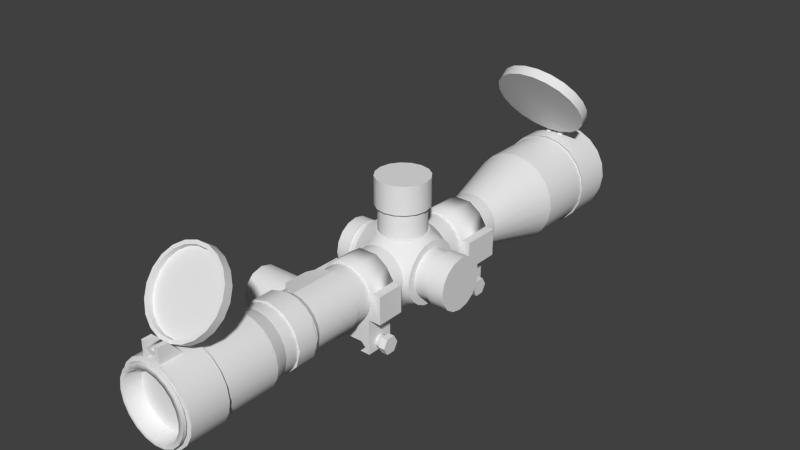 # Source: M8541.blend  (saved by Blender 2.71.0; exported with 4.5.12 LTS)
import bpy
from mathutils import Matrix  # noqa: F401  (used for matrix-valued properties, if any)

bpy.ops.wm.read_factory_settings(use_empty=True)
scene = bpy.context.scene
scene.name = 'Scene'

# ---- collections
col_collection_1 = bpy.data.collections.new('Collection 1'); scene.collection.children.link(col_collection_1)

# ---- world
world_world = bpy.data.worlds.new('World'); scene.world = world_world
world_world.color = (0.05088, 0.05088, 0.05088)
world_world.use_sun_shadow = False
world_world.sun_shadow_jitter_overblur = 0.0
world_world.cycles.sampling_method = 'MANUAL'
world_world.cycles.sample_map_resolution = 256

# ---- meshes
me_circle_001 = bpy.data.meshes.new('Circle.001')
me_circle_001.from_pydata([(0.2831, 0.009013, 0.0006186), (0.2831, 0.00478, -0.01518), (0.2831, -0.006784, -0.02674), (0.2831, -0.02258, -0.03097), (0.2831, -0.03838, -0.02674), (0.2831, -0.04994, -0.01518), (0.2831, -0.05417, 0.0006186), (0.2831, -0.04994, 0.01642), (0.2831, -0.03838, 0.02798), (0.2831, -0.02258, 0.03221), (0.2831, -0.006784, 0.02798), (0.2831, 0.00478, 0.01642), (0.3022, 0.009013, 0.0006186), (0.3022, 0.00478, -0.01518), (0.3022, -0.006784, -0.02674), (0.3022, -0.02258, -0.03097), (0.3022, -0.03838, -0.02674), (0.3022, -0.04994, -0.01518), (0.3022, -0.05417, 0.0006186), (0.3022, -0.04994, 0.01642), (0.3022, -0.03838, 0.02798), (0.3022, -0.02258, 0.03221), (0.3022, -0.006784, 0.02798), (0.3022, 0.00478, 0.01642), (0.3022, 0.006239, 0.0006186), (0.3022, 0.002378, -0.01379), (0.3022, -0.00817, -0.02434), (0.3022, -0.02258, -0.0282), (0.3022, -0.03699, -0.02434), (0.3022, -0.04754, -0.01379), (0.3022, -0.0514, 0.0006186), (0.3022, -0.04754, 0.01503), (0.3022, -0.03699, 0.02558), (0.3022, -0.02258, 0.02944), (0.3022, -0.00817, 0.02558), (0.3022, 0.002378, 0.01503), (0.2831, -2.688e-05, 0.01364), (0.2831, -0.009559, 0.02317), (0.2831, -0.02258, 0.02666), (0.2831, -0.0356, 0.02317), (0.2831, -0.04513, 0.01364), (0.2831, -0.04862, 0.0006186), (0.2831, -0.04513, -0.0124), (0.2831, -0.0356, -0.02193), (0.2831, -0.02258, -0.02542), (0.2831, -0.009559, -0.02193), (0.2831, -2.684e-05, -0.0124), (0.2831, 0.003462, 0.0006186), (0.1908, 0.02267, -0.004659), (0.1927, 0.02536, -0.0147), (0.1962, 0.03046, -0.02325), (0.2011, 0.03749, -0.02946), (0.2068, 0.04575, -0.03272), (0.2128, 0.05443, -0.03273), (0.2185, 0.06269, -0.02946), (0.2234, 0.06972, -0.02326), (0.2269, 0.07482, -0.01471), (0.2288, 0.07751, -0.004666), (0.2288, 0.07751, 0.005896), (0.2269, 0.07483, 0.01594), (0.2234, 0.06972, 0.02449), (0.2185, 0.0627, 0.0307), (0.2128, 0.05444, 0.03396), (0.2068, 0.04575, 0.03396), (0.2011, 0.03749, 0.0307), (0.1962, 0.03047, 0.02449), (0.1927, 0.02536, 0.01595), (0.1908, 0.02268, 0.005904), (0.1867, 0.02549, -0.004659), (0.1886, 0.02818, -0.0147), (0.1921, 0.03328, -0.02325), (0.197, 0.04031, -0.02946), (0.2027, 0.04857, -0.03272), (0.2087, 0.05725, -0.03273), (0.2144, 0.06551, -0.02946), (0.2193, 0.07254, -0.02326), (0.2228, 0.07764, -0.01471), (0.2247, 0.08033, -0.004666), (0.2247, 0.08033, 0.005896), (0.2228, 0.07765, 0.01594), (0.2193, 0.07254, 0.02449), (0.2144, 0.06552, 0.0307), (0.2087, 0.05726, 0.03396), (0.2027, 0.04857, 0.03396), (0.197, 0.04031, 0.0307), (0.1921, 0.03328, 0.02449), (0.1886, 0.02818, 0.01595), (0.1867, 0.02549, 0.005904), (0.1849, 0.02289, -0.005159), (0.187, 0.02583, -0.01616), (0.1908, 0.03142, -0.02551), (0.1962, 0.03911, -0.03231), (0.2024, 0.04815, -0.03589), (0.209, 0.05766, -0.03589), (0.2153, 0.06671, -0.03232), (0.2206, 0.0744, -0.02552), (0.2245, 0.07999, -0.01617), (0.2265, 0.08293, -0.005168), (0.2265, 0.08293, 0.006397), (0.2245, 0.07999, 0.0174), (0.2206, 0.0744, 0.02675), (0.2153, 0.06671, 0.03355), (0.209, 0.05767, 0.03713), (0.2024, 0.04816, 0.03713), (0.1962, 0.03912, 0.03355), (0.1908, 0.03142, 0.02676), (0.187, 0.02583, 0.0174), (0.1849, 0.02289, 0.006405), (0.2098, 0.05009, 0.0006186), (0.1914, 0.01842, -0.005159), (0.1934, 0.02136, -0.01616), (0.1973, 0.02695, -0.02551), (0.2026, 0.03464, -0.03231), (0.2089, 0.04368, -0.03589), (0.2155, 0.05319, -0.03589), (0.2217, 0.06223, -0.03232), (0.227, 0.06993, -0.02552), (0.2309, 0.07552, -0.01617), (0.2329, 0.07846, -0.005168), (0.233, 0.07846, 0.006397), (0.2309, 0.07552, 0.0174), (0.227, 0.06993, 0.02675), (0.2217, 0.06224, 0.03355), (0.2155, 0.0532, 0.03713), (0.2089, 0.04369, 0.03713), (0.2026, 0.03464, 0.03355), (0.1973, 0.02695, 0.02676), (0.1934, 0.02136, 0.0174), (0.1914, 0.01842, 0.006405), (0.2122, 0.04844, 0.0006186), (0.1854, 0.02258, -0.003614), (0.1854, 0.02258, 0.004859), (0.1893, 0.01987, -0.003614), (0.1893, 0.01987, 0.004859), (0.1731, 0.0218, -0.003614), (0.1731, 0.0218, 0.004859), (0.1739, 0.01731, -0.003614), (0.1739, 0.01731, 0.004859), (0.6757, 0.0287, -0.006144), (0.6732, 0.03203, -0.01902), (0.6684, 0.03836, -0.02997), (0.6618, 0.04708, -0.03793), (0.654, 0.05732, -0.04211), (0.6458, 0.0681, -0.04211), (0.638, 0.07834, -0.03793), (0.6314, 0.08706, -0.02998), (0.6265, 0.09339, -0.01903), (0.624, 0.09672, -0.006154), (0.624, 0.09672, 0.007381), (0.6265, 0.09339, 0.02025), (0.6314, 0.08706, 0.03121), (0.638, 0.07835, 0.03916), (0.6458, 0.0681, 0.04335), (0.654, 0.05733, 0.04335), (0.6618, 0.04708, 0.03917), (0.6684, 0.03837, 0.03121), (0.6732, 0.03204, 0.02026), (0.6757, 0.02871, 0.007391), (0.6813, 0.03291, -0.006144), (0.6787, 0.03624, -0.01902), (0.6739, 0.04257, -0.02997), (0.6673, 0.05129, -0.03793), (0.6595, 0.06153, -0.04211), (0.6513, 0.07231, -0.04211), (0.6435, 0.08255, -0.03793), (0.6369, 0.09127, -0.02998), (0.6321, 0.0976, -0.01903), (0.6295, 0.1009, -0.006154), (0.6295, 0.1009, 0.007381), (0.6321, 0.09761, 0.02025), (0.6369, 0.09127, 0.03121), (0.6435, 0.08256, 0.03916), (0.6513, 0.07231, 0.04335), (0.6595, 0.06154, 0.04335), (0.6673, 0.0513, 0.03917), (0.6739, 0.04258, 0.03121), (0.6787, 0.03625, 0.02026), (0.6813, 0.03292, 0.007391), (0.6824, 0.03141, -0.006442), (0.6798, 0.03489, -0.01988), (0.6747, 0.0415, -0.03132), (0.6678, 0.0506, -0.03963), (0.6597, 0.0613, -0.04399), (0.6511, 0.07254, -0.044), (0.643, 0.08324, -0.03963), (0.6361, 0.09234, -0.03133), (0.631, 0.09896, -0.01989), (0.6284, 0.1024, -0.006453), (0.6284, 0.1024, 0.00768), (0.631, 0.09896, 0.02112), (0.6361, 0.09235, 0.03256), (0.643, 0.08325, 0.04086), (0.6511, 0.07255, 0.04523), (0.6597, 0.0613, 0.04523), (0.6678, 0.05061, 0.04087), (0.6747, 0.0415, 0.03256), (0.6798, 0.03489, 0.02113), (0.6824, 0.03142, 0.00769), (0.6499, 0.06271, 0.0006187), (0.672, 0.02898, 0.02113), (0.667, 0.03559, 0.03256), (0.66, 0.04469, 0.04087), (0.6519, 0.05539, 0.04523), (0.6434, 0.06664, 0.04523), (0.6352, 0.07733, 0.04086), (0.6283, 0.08643, 0.03256), (0.6233, 0.09304, 0.02112), (0.6206, 0.09652, 0.00768), (0.6206, 0.09652, -0.006453), (0.6233, 0.09304, -0.01989), (0.6283, 0.08643, -0.03133), (0.6352, 0.07733, -0.03963), (0.6434, 0.06663, -0.044), (0.6519, 0.05538, -0.04399), (0.6601, 0.04468, -0.03963), (0.667, 0.03558, -0.03132), (0.672, 0.02897, -0.01988), (0.6746, 0.0255, -0.006442), (0.6746, 0.0255, 0.00769), (0.6476, 0.06101, 0.0006187), (0.682, 0.03108, -0.003538), (0.682, 0.03108, 0.004785), (0.6767, 0.02705, -0.003538), (0.6767, 0.02705, 0.004785), (0.6937, 0.03118, -0.003538), (0.6937, 0.03118, 0.004785), (0.6928, 0.02485, -0.003538), (0.6928, 0.02485, 0.004785), (0.194, 0.01236, 0.009268), (0.194, 0.01236, -0.008022), (0.1728, 0.0127, -0.003815), (0.1728, 0.0127, 0.005061), (0.1814, 0.02693, 0.009268), (0.1814, 0.02693, -0.008022), (0.1728, 0.02693, -0.003815), (0.1728, 0.02693, 0.005061), (0.1728, 0.02693, 0.009268), (0.1728, 0.02693, -0.008022), (0.1814, 0.02693, -0.003815), (0.1814, 0.02693, 0.005061), (0.1728, 0.01191, 0.009268), (0.1728, 0.01191, -0.008022), (0.194, 0.01315, -0.003815), (0.194, 0.01315, 0.005061), (0.6758, 0.02081, 0.009268), (0.6758, 0.02081, -0.008022), (0.697, 0.02115, -0.003815), (0.697, 0.02115, 0.005061), (0.6884, 0.03537, 0.009268), (0.6884, 0.03538, -0.008022), (0.697, 0.03538, -0.003815), (0.697, 0.03537, 0.005061), (0.697, 0.03537, 0.009268), (0.697, 0.03538, -0.008022), (0.6884, 0.03538, -0.003815), (0.6884, 0.03537, 0.005061), (0.697, 0.02036, 0.009268), (0.697, 0.02036, -0.008022), (0.6758, 0.0216, -0.003815), (0.6758, 0.0216, 0.005061), (0.3806, -0.06063, 0.02419), (0.3775, -0.06608, 0.02419), (0.3806, -0.07155, 0.02419), (0.3869, -0.07156, 0.02419), (0.3901, -0.06612, 0.02419), (0.3869, -0.06065, 0.02419), (0.3705, 0.004883, -0.008385), (0.3705, -0.01399, -0.02673), (0.3705, -0.04012, -0.02295), (0.3705, -0.06386, -0.01406), (0.3705, -0.06388, 0.01541), (0.3705, -0.04012, 0.02419), (0.3705, -0.01399, 0.02797), (0.3705, 0.004883, 0.009622), (0.3971, 0.004883, -0.008385), (0.3971, -0.01399, -0.02673), (0.3971, -0.04012, -0.02295), (0.3971, -0.06386, -0.01406), (0.3971, -0.06388, 0.01541), (0.3971, -0.04012, 0.02419), (0.3971, -0.01399, 0.02797), (0.3971, 0.004883, 0.009622), (0.3705, -0.01399, -0.03504), (0.3705, -0.04012, -0.03504), (0.3705, -0.04012, 0.03627), (0.3705, -0.01399, 0.03627), (0.3971, -0.01399, -0.03504), (0.3971, -0.04012, -0.03504), (0.3971, -0.04012, 0.03627), (0.3971, -0.01399, 0.03627), (0.3705, 0.001414, -0.007753), (0.3705, -0.01474, -0.02328), (0.3705, -0.03903, -0.01884), (0.3705, -0.04661, -0.007753), (0.3705, -0.04661, 0.00899), (0.3705, -0.03903, 0.02008), (0.3705, -0.01474, 0.02452), (0.3705, 0.001414, 0.00899), (0.3971, 0.001775, -0.006741), (0.3971, -0.01474, -0.02328), (0.3971, -0.03903, -0.01879), (0.3971, -0.04696, -0.007753), (0.3971, -0.04696, 0.00899), (0.3971, -0.03903, 0.02003), (0.3971, -0.01474, 0.02452), (0.3971, 0.001775, 0.007978), (0.3705, -0.002669, 0.02057), (0.3971, -0.002669, 0.02057), (0.3705, -0.005962, 0.01809), (0.3971, -0.005962, 0.01809), (0.3705, -0.002669, -0.01933), (0.3971, -0.002669, -0.01933), (0.3705, -0.005962, -0.01685), (0.3971, -0.005962, -0.01685), (0.3705, -0.04323, 0.01576), (0.3971, -0.04323, 0.01576), (0.3705, -0.04323, -0.01453), (0.3971, -0.04323, -0.01453), (0.3705, -0.02688, 0.02488), (0.3971, -0.02688, 0.02492), (0.3971, -0.02688, -0.02368), (0.3705, -0.02688, -0.02364), (0.3705, 0.004883, 0.0006186), (0.3971, 0.004883, 0.0006186), (0.3705, 0.001414, 0.0006186), (0.3971, 0.002813, 0.0006186), (0.3971, -0.03296, -0.02249), (0.3705, -0.03296, -0.02124), (0.3705, -0.03296, 0.02248), (0.3971, -0.03296, 0.02373), (0.3705, -0.07374, -0.02295), (0.3705, -0.07374, 0.02419), (0.3971, -0.07374, -0.02295), (0.3971, -0.07374, 0.02419), (0.3705, -0.07374, 0.0143), (0.3971, -0.07374, 0.0143), (0.3705, -0.07374, -0.01302), (0.3971, -0.07374, -0.01302), (0.3705, -0.06823, 0.01981), (0.3971, -0.06823, 0.01981), (0.3705, -0.06824, -0.01848), (0.3971, -0.06824, -0.01848), (0.3971, -0.06848, 0.02419), (0.3705, -0.06848, 0.02419), (0.3705, -0.06848, -0.02295), (0.3971, -0.06848, -0.02295), (0.4902, 0.004883, -0.008385), (0.4902, -0.01399, -0.02673), (0.4902, -0.04012, -0.02295), (0.4902, -0.06386, -0.01406), (0.4902, -0.06388, 0.01541), (0.4902, -0.04012, 0.02419), (0.4902, -0.01399, 0.02797), (0.4902, 0.004883, 0.009622), (0.526, 0.004883, -0.008385), (0.526, -0.01399, -0.02673), (0.526, -0.04012, -0.02295), (0.526, -0.06386, -0.01406), (0.526, -0.06388, 0.01541), (0.526, -0.04012, 0.02419), (0.526, -0.01399, 0.02797), (0.526, 0.004883, 0.009622), (0.4902, -0.01399, -0.03504), (0.4902, -0.04012, -0.03504), (0.4902, -0.04012, 0.03627), (0.4902, -0.01399, 0.03627), (0.526, -0.01399, -0.03504), (0.526, -0.04012, -0.03504), (0.526, -0.04012, 0.03627), (0.526, -0.01399, 0.03627), (0.4902, 0.001414, -0.007753), (0.4902, -0.01474, -0.02328), (0.4902, -0.03903, -0.01884), (0.4902, -0.04661, -0.007753), (0.4902, -0.04661, 0.00899), (0.4902, -0.03903, 0.02008), (0.4902, -0.01474, 0.02452), (0.4902, 0.001414, 0.00899), (0.526, 0.001775, -0.006741), (0.526, -0.01474, -0.02328), (0.526, -0.03903, -0.01879), (0.526, -0.04696, -0.007753), (0.526, -0.04696, 0.00899), (0.526, -0.03903, 0.02003), (0.526, -0.01474, 0.02452), (0.526, 0.001775, 0.007978), (0.4902, -0.002669, 0.02057), (0.526, -0.002669, 0.02057), (0.4902, -0.005962, 0.01809), (0.526, -0.005962, 0.01809), (0.4902, -0.002669, -0.01933), (0.526, -0.002669, -0.01933), (0.4902, -0.005962, -0.01685), (0.526, -0.005962, -0.01685), (0.4902, -0.04323, 0.01576), (0.526, -0.04323, 0.01576), (0.4902, -0.04323, -0.01453), (0.526, -0.04323, -0.01453), (0.4902, -0.02688, 0.02488), (0.526, -0.02688, 0.02492), (0.526, -0.02688, -0.02368), (0.4902, -0.02688, -0.02364), (0.4902, 0.004883, 0.0006186), (0.526, 0.004883, 0.0006186), (0.4902, 0.001414, 0.0006186), (0.526, 0.002813, 0.0006186), (0.526, -0.03296, -0.02249), (0.4902, -0.03296, -0.02124), (0.4902, -0.03296, 0.02248), (0.526, -0.03296, 0.02373), (0.4902, -0.07374, -0.02295), (0.4902, -0.07374, 0.02419), (0.526, -0.07374, -0.02295), (0.526, -0.07374, 0.02419), (0.4902, -0.07374, 0.0143), (0.526, -0.07374, 0.0143), (0.4902, -0.07374, -0.01302), (0.526, -0.07374, -0.01302), (0.4902, -0.06823, 0.01981), (0.526, -0.06823, 0.01981), (0.4902, -0.06824, -0.01848), (0.526, -0.06824, -0.01848), (0.526, -0.06848, 0.02419), (0.4902, -0.06848, 0.02419), (0.4902, -0.06848, -0.02295), (0.526, -0.06848, -0.02295), (0.505, -0.06063, 0.02419), (0.5018, -0.06608, 0.02419), (0.5049, -0.07155, 0.02419), (0.5112, -0.07156, 0.02419), (0.5144, -0.06612, 0.02419), (0.5113, -0.06065, 0.02419), (0.3806, -0.06063, 0.02997), (0.3775, -0.06608, 0.02997), (0.3806, -0.07155, 0.02997), (0.3869, -0.07156, 0.02997), (0.3901, -0.06612, 0.02997), (0.3869, -0.06065, 0.02997), (0.505, -0.06063, 0.02997), (0.5018, -0.06608, 0.02997), (0.5049, -0.07155, 0.02997), (0.5112, -0.07156, 0.02997), (0.5144, -0.06612, 0.02997), (0.5113, -0.06065, 0.02997), (0.5039, -0.05872, 0.02997), (0.4996, -0.06608, 0.02997), (0.5038, -0.07345, 0.02997), (0.5123, -0.07348, 0.02997), (0.5166, -0.06612, 0.02997), (0.5124, -0.05874, 0.02997), (0.3795, -0.05872, 0.02997), (0.3753, -0.06608, 0.02997), (0.3795, -0.07345, 0.02997), (0.388, -0.07348, 0.02997), (0.3923, -0.06612, 0.02997), (0.3881, -0.05874, 0.02997), (0.5039, -0.05872, 0.03612), (0.4996, -0.06608, 0.03612), (0.5038, -0.07345, 0.03612), (0.5123, -0.07348, 0.03612), (0.5166, -0.06612, 0.03612), (0.5124, -0.05874, 0.03612), (0.3795, -0.05872, 0.03612), (0.3753, -0.06608, 0.03612), (0.3795, -0.07345, 0.03612), (0.388, -0.07348, 0.03612), (0.3923, -0.06612, 0.03612), (0.3881, -0.05874, 0.03612), (0.4668, 0.05853, 0.0006187), (0.465, 0.05853, -0.008795), (0.4596, 0.05853, -0.01678), (0.4516, 0.05853, -0.02211), (0.4422, 0.05853, -0.02398), (0.4328, 0.05853, -0.02211), (0.4248, 0.05853, -0.01678), (0.4195, 0.05853, -0.008795), (0.4176, 0.05853, 0.0006187), (0.4195, 0.05853, 0.01003), (0.4248, 0.05853, 0.01801), (0.4328, 0.05853, 0.02335), (0.4422, 0.05853, 0.02522), (0.4516, 0.05853, 0.02335), (0.4596, 0.05853, 0.01801), (0.465, 0.05853, 0.01003), (0.4668, 0.03202, 0.0006187), (0.465, 0.03202, -0.008795), (0.4596, 0.03202, -0.01678), (0.4516, 0.03202, -0.02211), (0.4422, 0.03202, -0.02398), (0.4328, 0.03202, -0.02211), (0.4248, 0.03202, -0.01678), (0.4195, 0.03202, -0.008795), (0.4176, 0.03202, 0.0006187), (0.4195, 0.03202, 0.01003), (0.4248, 0.03202, 0.01801), (0.4328, 0.03202, 0.02335), (0.4422, 0.03202, 0.02522), (0.4516, 0.03202, 0.02335), (0.4596, 0.03202, 0.01801), (0.465, 0.03202, 0.01003), (0.464, 0.03202, 0.0006187), (0.4623, 0.03202, -0.007711), (0.4576, 0.03202, -0.01477), (0.4506, 0.03202, -0.01949), (0.4422, 0.03202, -0.02115), (0.4339, 0.03202, -0.01949), (0.4268, 0.03202, -0.01477), (0.4221, 0.03202, -0.007711), (0.4205, 0.03202, 0.0006187), (0.4221, 0.03202, 0.008948), (0.4268, 0.03202, 0.01601), (0.4339, 0.03202, 0.02073), (0.4422, 0.03202, 0.02238), (0.4506, 0.03202, 0.02073), (0.4576, 0.03202, 0.01601), (0.4623, 0.03202, 0.008948), (0.464, 0.007899, 0.0006187), (0.4623, 0.007899, -0.007711), (0.4576, 0.007899, -0.01477), (0.4506, 0.007899, -0.01949), (0.4422, 0.007899, -0.02115), (0.4339, 0.007899, -0.01949), (0.4268, 0.007899, -0.01477), (0.4221, 0.007899, -0.007711), (0.4205, 0.007899, 0.0006187), (0.4221, 0.007899, 0.008948), (0.4268, 0.007899, 0.01601), (0.4339, 0.007899, 0.02073), (0.4422, 0.007899, 0.02238), (0.4506, 0.007899, 0.02073), (0.4576, 0.007899, 0.01601), (0.4623, 0.007899, 0.008948), (0.4422, 0.05853, 0.0006187), (0.4668, -0.0237, 0.06306), (0.465, -0.01428, 0.06306), (0.4596, -0.006302, 0.06306), (0.4516, -0.0009691, 0.06306), (0.4422, 0.0009035, 0.06306), (0.4328, -0.0009691, 0.06306), (0.4248, -0.006302, 0.06306), (0.4195, -0.01428, 0.06306), (0.4176, -0.0237, 0.06306), (0.4195, -0.03311, 0.06306), (0.4248, -0.04109, 0.06306), (0.4328, -0.04642, 0.06306), (0.4422, -0.0483, 0.06306), (0.4516, -0.04642, 0.06306), (0.4596, -0.04109, 0.06306), (0.465, -0.03311, 0.06306), (0.4668, -0.0237, 0.04641), (0.465, -0.01428, 0.04641), (0.4596, -0.006302, 0.04641), (0.4516, -0.000969, 0.04641), (0.4422, 0.0009035, 0.04641), (0.4328, -0.000969, 0.04641), (0.4248, -0.006302, 0.04641), (0.4195, -0.01428, 0.04641), (0.4176, -0.0237, 0.04641), (0.4195, -0.03311, 0.04641), (0.4248, -0.04109, 0.04641), (0.4328, -0.04642, 0.04641), (0.4422, -0.0483, 0.04641), (0.4516, -0.04642, 0.04641), (0.4596, -0.04109, 0.04641), (0.465, -0.03311, 0.04641), (0.4649, -0.0237, 0.04641), (0.4632, -0.01501, 0.04641), (0.4583, -0.007646, 0.04641), (0.4509, -0.002725, 0.04641), (0.4422, -0.0009976, 0.04641), (0.4335, -0.002725, 0.04641), (0.4262, -0.007646, 0.04641), (0.4213, -0.01501, 0.04641), (0.4195, -0.0237, 0.04641), (0.4213, -0.03238, 0.04641), (0.4262, -0.03975, 0.04641), (0.4335, -0.04467, 0.04641), (0.4422, -0.0464, 0.04641), (0.4509, -0.04467, 0.04641), (0.4583, -0.03975, 0.04641), (0.4632, -0.03238, 0.04641), (0.4649, -0.0237, 0.03165), (0.4632, -0.01501, 0.03165), (0.4583, -0.007646, 0.03165), (0.4509, -0.002725, 0.03165), (0.4422, -0.0009976, 0.03165), (0.4335, -0.002725, 0.03165), (0.4262, -0.007646, 0.03165), (0.4213, -0.01501, 0.03165), (0.4195, -0.0237, 0.03165), (0.4213, -0.03238, 0.03165), (0.4262, -0.03975, 0.03165), (0.4335, -0.04467, 0.03165), (0.4422, -0.0464, 0.03165), (0.4509, -0.04467, 0.03165), (0.4583, -0.03975, 0.03165), (0.4632, -0.03238, 0.03165), (0.4195, -0.03311, -0.05368), (0.4422, -0.0237, 0.06306), (0.4248, -0.04109, -0.05368), (0.4328, -0.04642, -0.05368), (0.4422, -0.0483, -0.05368), (0.4516, -0.04642, -0.05368), (0.4596, -0.04109, -0.05368), (0.465, -0.03311, -0.05368), (0.4668, -0.0237, -0.05368), (0.465, -0.01428, -0.05368), (0.4596, -0.006302, -0.05368), (0.4516, -0.0009691, -0.05368), (0.4422, 0.0009035, -0.05368), (0.4328, -0.0009691, -0.05368), (0.4248, -0.006302, -0.05368), (0.4195, -0.01428, -0.05368), (0.4176, -0.0237, -0.05368), (0.4176, -0.0237, -0.04151), (0.4195, -0.01428, -0.04151), (0.4248, -0.006302, -0.04151), (0.4328, -0.0009691, -0.04151), (0.4422, 0.0009035, -0.04151), (0.4516, -0.0009691, -0.04151), (0.4596, -0.006302, -0.04151), (0.465, -0.01428, -0.04151), (0.4668, -0.0237, -0.04151), (0.465, -0.03311, -0.04151), (0.4596, -0.04109, -0.04151), (0.4516, -0.04642, -0.04151), (0.4422, -0.0483, -0.04151), (0.4328, -0.04642, -0.04151), (0.4248, -0.04109, -0.04151), (0.4195, -0.03311, -0.04151), (0.4195, -0.0237, -0.04151), (0.4213, -0.01501, -0.04151), (0.4262, -0.007646, -0.04151), (0.4335, -0.002725, -0.04151), (0.4422, -0.0009976, -0.04151), (0.4509, -0.002725, -0.04151), (0.4583, -0.007646, -0.04151), (0.4632, -0.01501, -0.04151), (0.4649, -0.0237, -0.04151), (0.4632, -0.03238, -0.04151), (0.4583, -0.03975, -0.04151), (0.4509, -0.04467, -0.04151), (0.4422, -0.0464, -0.04151), (0.4335, -0.04467, -0.04151), (0.4262, -0.03975, -0.04151), (0.4213, -0.03238, -0.04151), (0.4195, -0.0237, -0.03042), (0.4213, -0.01501, -0.03042), (0.4262, -0.007646, -0.03042), (0.4335, -0.002725, -0.03042), (0.4422, -0.0009976, -0.03042), (0.4509, -0.002725, -0.03042), (0.4583, -0.007646, -0.03042), (0.4632, -0.01501, -0.03042), (0.4649, -0.0237, -0.03042), (0.4632, -0.03238, -0.03042), (0.4583, -0.03975, -0.03042), (0.4509, -0.04467, -0.03042), (0.4422, -0.0464, -0.03042), (0.4335, -0.04467, -0.03042), (0.4262, -0.03975, -0.03042), (0.4213, -0.03238, -0.03042), (0.4422, -0.0237, -0.05368), (0.4422, 0.0062, 0.03165), (0.433, 0.00474, 0.03165), (0.4247, 0.0005019, 0.03165), (0.4181, -0.006099, 0.03165), (0.4138, -0.01442, 0.03165), (0.4124, -0.02364, 0.03165), (0.4138, -0.03286, 0.03165), (0.4181, -0.04117, 0.03165), (0.4247, -0.04778, 0.03165), (0.433, -0.05201, 0.03165), (0.4422, -0.05347, 0.03165), (0.4514, -0.05201, 0.03165), (0.4598, -0.04778, 0.03165), (0.4664, -0.04117, 0.03165), (0.4706, -0.03286, 0.03165), (0.4721, -0.02364, 0.03165), (0.4706, -0.01442, 0.03165), (0.4664, -0.006099, 0.03165), (0.4598, 0.0005019, 0.03165), (0.4514, 0.00474, 0.03165), (0.4422, 0.0062, -0.03042), (0.433, 0.00474, -0.03042), (0.4247, 0.0005018, -0.03042), (0.4181, -0.006099, -0.03042), (0.4138, -0.01442, -0.03042), (0.4124, -0.02364, -0.03042), (0.4138, -0.03286, -0.03042), (0.4181, -0.04117, -0.03042), (0.4247, -0.04778, -0.03042), (0.433, -0.05201, -0.03042), (0.4422, -0.05347, -0.03042), (0.4514, -0.05201, -0.03042), (0.4598, -0.04778, -0.03042), (0.4664, -0.04117, -0.03042), (0.4706, -0.03286, -0.03042), (0.4721, -0.02364, -0.03042), (0.4706, -0.01442, -0.03042), (0.4664, -0.006099, -0.03042), (0.4598, 0.0005019, -0.03042), (0.4514, 0.00474, -0.03042), (0.4725, 0.002997, 0.0006186), (0.4725, 0.001744, 0.00853), (0.4725, -0.001893, 0.01567), (0.4725, -0.007557, 0.02133), (0.4725, -0.01469, 0.02497), (0.4725, -0.02261, 0.02622), (0.4725, -0.03052, 0.02497), (0.4725, -0.03765, 0.02133), (0.4725, -0.04332, 0.01567), (0.4725, -0.04696, 0.00853), (0.4725, -0.04821, 0.0006186), (0.4725, -0.04696, -0.007293), (0.4725, -0.04332, -0.01443), (0.4725, -0.03765, -0.02009), (0.4725, -0.03052, -0.02373), (0.4725, -0.02261, -0.02498), (0.4725, -0.01469, -0.02373), (0.4725, -0.007557, -0.02009), (0.4725, -0.001893, -0.01443), (0.4725, 0.001744, -0.007293), (0.4119, 0.002997, 0.0006187), (0.4119, 0.001744, 0.00853), (0.4119, -0.001893, 0.01567), (0.4119, -0.007557, 0.02133), (0.4119, -0.01469, 0.02497), (0.4119, -0.02261, 0.02622), (0.4119, -0.03052, 0.02497), (0.4119, -0.03765, 0.02133), (0.4119, -0.04332, 0.01567), (0.4119, -0.04696, 0.00853), (0.4119, -0.04821, 0.0006187), (0.4119, -0.04696, -0.007293), (0.4119, -0.04332, -0.01443), (0.4119, -0.03765, -0.02009), (0.4119, -0.03052, -0.02373), (0.4119, -0.02261, -0.02498), (0.4119, -0.01469, -0.02373), (0.4119, -0.007557, -0.02009), (0.4119, -0.001893, -0.01443), (0.4119, 0.001744, -0.007293), (0.4189, 0.007899, 0.0006186), (0.4201, 0.007899, 0.007816), (0.4234, 0.007899, 0.01431), (0.4285, 0.007899, 0.01946), (0.435, 0.007899, 0.02277), (0.4422, 0.007899, 0.02391), (0.4494, 0.007899, 0.02277), (0.4559, 0.007899, 0.01946), (0.4611, 0.007899, 0.01431), (0.4644, 0.007899, 0.007816), (0.4655, 0.007899, 0.0006186), (0.4644, 0.007899, -0.006579), (0.4611, 0.007899, -0.01307), (0.4559, 0.007899, -0.01822), (0.4494, 0.007899, -0.02153), (0.4422, 0.007899, -0.02267), (0.435, 0.007899, -0.02153), (0.4285, 0.007899, -0.01822), (0.4234, 0.007899, -0.01307), (0.4201, 0.007899, -0.006579), (0.4179, -0.05388, 0.0006187), (0.4191, -0.05388, 0.008143), (0.4225, -0.05388, 0.01493), (0.4279, -0.05388, 0.02032), (0.4347, -0.05388, 0.02378), (0.4422, -0.05388, 0.02497), (0.4497, -0.05388, 0.02378), (0.4565, -0.05388, 0.02032), (0.4619, -0.05388, 0.01493), (0.4654, -0.05388, 0.008143), (0.4666, -0.05388, 0.0006187), (0.4654, -0.05388, -0.006906), (0.4619, -0.05388, -0.01369), (0.4565, -0.05388, -0.01908), (0.4497, -0.05388, -0.02254), (0.4422, -0.05388, -0.02373), (0.4347, -0.05388, -0.02254), (0.4279, -0.05388, -0.01908), (0.4225, -0.05388, -0.01369), (0.4191, -0.05388, -0.006906), (0.4422, -0.02364, 0.03165), (0.4422, -0.02364, -0.03042), (0.4725, 0.0008316, 0.008234), (0.4422, 0.007899, 0.0006186), (0.4725, 0.002038, 0.0006186), (0.4422, -0.05388, 0.0006187), (0.4647, 0.0001253, -0.02111), (0.4647, 0.0001253, 0.02235), (0.4649, -0.04628, -0.02136), (0.4649, -0.04628, 0.02259), (0.4195, -0.04628, -0.02136), (0.4195, -0.04628, 0.02259), (0.4198, 0.0001252, -0.02111), (0.4198, 0.0001252, 0.02235), (0.4725, -0.002669, 0.0151), (0.4725, -0.008121, 0.02056), (0.4725, -0.01499, 0.02406), (0.4725, -0.02261, 0.02526), (0.4725, -0.03022, 0.02406), (0.4725, -0.03709, 0.02056), (0.4725, -0.04254, 0.0151), (0.4725, -0.04604, 0.008234), (0.4725, -0.04725, 0.0006186), (0.4725, -0.04604, -0.006997), (0.4725, -0.04254, -0.01387), (0.4725, -0.03709, -0.01932), (0.4725, -0.03022, -0.02282), (0.4725, -0.02261, -0.02403), (0.4725, -0.01499, -0.02282), (0.4725, -0.008121, -0.01932), (0.4725, -0.002669, -0.01387), (0.4725, 0.0008316, -0.006997), (0.4119, 0.002038, 0.0006187), (0.4119, 0.0008316, 0.008234), (0.4119, -0.002669, 0.0151), (0.4119, -0.008121, 0.02056), (0.4119, -0.01499, 0.02406), (0.4119, -0.02261, 0.02526), (0.4119, -0.03022, 0.02406), (0.4119, -0.03709, 0.02056), (0.4119, -0.04254, 0.0151), (0.4119, -0.04604, 0.008234), (0.4119, -0.04725, 0.0006187), (0.4119, -0.04604, -0.006997), (0.4119, -0.04254, -0.01387), (0.4119, -0.03709, -0.01932), (0.4119, -0.03022, -0.02282), (0.4119, -0.02261, -0.02403), (0.4119, -0.01499, -0.02282), (0.4119, -0.008121, -0.01932), (0.4119, -0.002669, -0.01387), (0.4119, 0.0008316, -0.006997), (0.5428, 0.003115, 0.0006187), (0.5428, 0.001851, -0.007363), (0.5428, -0.001818, -0.01456), (0.5428, -0.007532, -0.02028), (0.5428, -0.01473, -0.02395), (0.5428, -0.02271, -0.02521), (0.5428, -0.0307, -0.02395), (0.5428, -0.0379, -0.02028), (0.5428, -0.04361, -0.01456), (0.5428, -0.04728, -0.007363), (0.5428, -0.04854, 0.0006187), (0.5428, -0.04728, 0.0086), (0.5428, -0.04361, 0.0158), (0.5428, -0.0379, 0.02151), (0.5428, -0.0307, 0.02518), (0.5428, -0.02271, 0.02645), (0.5428, -0.01473, 0.02518), (0.5428, -0.007532, 0.02151), (0.5428, -0.001818, 0.0158), (0.5428, 0.001851, 0.0086), (0.6091, 0.02057, 0.0006187), (0.6091, 0.01845, -0.01276), (0.6091, 0.0123, -0.02482), (0.6091, 0.002728, -0.0344), (0.6091, -0.009338, -0.04055), (0.6091, -0.02271, -0.04267), (0.6091, -0.03609, -0.04055), (0.6091, -0.04816, -0.0344), (0.6091, -0.05773, -0.02482), (0.6091, -0.06388, -0.01276), (0.6091, -0.066, 0.0006187), (0.6091, -0.06388, 0.01399), (0.6091, -0.05773, 0.02606), (0.6091, -0.04816, 0.03564), (0.6091, -0.03609, 0.04178), (0.6091, -0.02271, 0.0439), (0.6091, -0.009338, 0.04178), (0.6091, 0.002728, 0.03564), (0.6091, 0.0123, 0.02606), (0.6091, 0.01845, 0.01399), (0.6644, 0.02057, 0.0006187), (0.6644, 0.01845, -0.01276), (0.6644, 0.0123, -0.02482), (0.6644, 0.002728, -0.0344), (0.6644, -0.009338, -0.04055), (0.6644, -0.02271, -0.04267), (0.6644, -0.03609, -0.04055), (0.6644, -0.04816, -0.0344), (0.6644, -0.05773, -0.02482), (0.6644, -0.06388, -0.01276), (0.6644, -0.066, 0.0006187), (0.6644, -0.06388, 0.01399), (0.6644, -0.05773, 0.02606), (0.6644, -0.04816, 0.03564), (0.6644, -0.03609, 0.04178), (0.6644, -0.02271, 0.0439), (0.6644, -0.009338, 0.04178), (0.6644, 0.002728, 0.03564), (0.6644, 0.0123, 0.02606), (0.6644, 0.01845, 0.01399), (0.6624, 0.02246, 0.0006187), (0.6624, 0.02025, -0.01334), (0.6624, 0.01383, -0.02593), (0.6624, 0.003837, -0.03592), (0.6624, -0.008755, -0.04234), (0.6624, -0.02271, -0.04455), (0.6624, -0.03667, -0.04234), (0.6624, -0.04926, -0.03592), (0.6624, -0.05926, -0.02593), (0.6624, -0.06567, -0.01334), (0.6624, -0.06788, 0.0006187), (0.6624, -0.06567, 0.01458), (0.6624, -0.05926, 0.02717), (0.6624, -0.04926, 0.03716), (0.6624, -0.03667, 0.04358), (0.6624, -0.02271, 0.04579), (0.6624, -0.008755, 0.04358), (0.6624, 0.003837, 0.03716), (0.6624, 0.01383, 0.02717), (0.6624, 0.02025, 0.01458), (0.6974, 0.02246, 0.0006187), (0.6974, 0.02025, -0.01334), (0.6974, 0.01383, -0.02593), (0.6974, 0.003837, -0.03592), (0.6974, -0.008755, -0.04234), (0.6974, -0.02271, -0.04455), (0.6974, -0.03667, -0.04234), (0.6974, -0.04926, -0.03592), (0.6974, -0.05926, -0.02593), (0.6974, -0.06567, -0.01334), (0.6974, -0.06788, 0.0006187), (0.6974, -0.06567, 0.01458), (0.6974, -0.05926, 0.02717), (0.6974, -0.04926, 0.03716), (0.6974, -0.03667, 0.04358), (0.6974, -0.02271, 0.04579), (0.6974, -0.008755, 0.04358), (0.6974, 0.003837, 0.03716), (0.6974, 0.01383, 0.02717), (0.6974, 0.02025, 0.01458), (0.6974, 0.01794, 0.0006187), (0.6974, 0.01595, -0.01194), (0.6974, 0.01018, -0.02328), (0.6974, 0.001182, -0.03227), (0.6974, -0.01015, -0.03805), (0.6974, -0.02271, -0.04004), (0.6974, -0.03528, -0.03805), (0.6974, -0.04661, -0.03227), (0.6974, -0.0556, -0.02328), (0.6974, -0.06138, -0.01194), (0.6974, -0.06337, 0.0006187), (0.6974, -0.06138, 0.01318), (0.6974, -0.0556, 0.02451), (0.6974, -0.04661, 0.03351), (0.6974, -0.03528, 0.03928), (0.6974, -0.02271, 0.04127), (0.6974, -0.01015, 0.03928), (0.6974, 0.001182, 0.03351), (0.6974, 0.01018, 0.02451), (0.6974, 0.01595, 0.01318), (0.6998, 0.01794, 0.0006187), (0.6998, 0.01595, -0.01194), (0.6998, 0.01018, -0.02328), (0.6998, 0.001182, -0.03227), (0.6998, -0.01015, -0.03805), (0.6998, -0.02271, -0.04004), (0.6998, -0.03528, -0.03805), (0.6998, -0.04661, -0.03227), (0.6998, -0.0556, -0.02328), (0.6998, -0.06138, -0.01194), (0.6998, -0.06337, 0.0006187), (0.6998, -0.06138, 0.01318), (0.6998, -0.0556, 0.02451), (0.6998, -0.04661, 0.03351), (0.6998, -0.03528, 0.03928), (0.6998, -0.02271, 0.04127), (0.6998, -0.01015, 0.03928), (0.6998, 0.001182, 0.03351), (0.6998, 0.01018, 0.02451), (0.6998, 0.01595, 0.01318), (0.6998, 0.02055, 0.0006187), (0.6998, 0.01843, -0.01275), (0.6998, 0.01229, -0.02481), (0.6998, 0.002715, -0.03438), (0.6998, -0.009345, -0.04053), (0.6998, -0.02271, -0.04264), (0.6998, -0.03608, -0.04053), (0.6998, -0.04814, -0.03438), (0.6998, -0.05771, -0.02481), (0.6998, -0.06386, -0.01275), (0.6998, -0.06598, 0.0006187), (0.6998, -0.06386, 0.01399), (0.6998, -0.05771, 0.02605), (0.6998, -0.04814, 0.03562), (0.6998, -0.03608, 0.04176), (0.6998, -0.02271, 0.04388), (0.6998, -0.009345, 0.04176), (0.6998, 0.002715, 0.03562), (0.6998, 0.01229, 0.02605), (0.6998, 0.01843, 0.01399), (0.7043, 0.02055, 0.0006187), (0.7043, 0.01843, -0.01275), (0.7043, 0.01229, -0.02481), (0.7043, 0.002715, -0.03438), (0.7043, -0.009345, -0.04053), (0.7043, -0.02271, -0.04264), (0.7043, -0.03608, -0.04053), (0.7043, -0.04814, -0.03438), (0.7043, -0.05771, -0.02481), (0.7043, -0.06386, -0.01275), (0.7043, -0.06598, 0.0006187), (0.7043, -0.06386, 0.01399), (0.7043, -0.05771, 0.02605), (0.7043, -0.04814, 0.03562), (0.7043, -0.03608, 0.04176), (0.7043, -0.02271, 0.04388), (0.7043, -0.009345, 0.04176), (0.7043, 0.002715, 0.03562), (0.7043, 0.01229, 0.02605), (0.7043, 0.01843, 0.01399), (0.3543, 0.003115, 0.0006186), (0.3543, 0.001851, -0.007363), (0.3543, -0.001818, -0.01456), (0.3543, -0.007532, -0.02028), (0.3543, -0.01473, -0.02395), (0.3543, -0.02271, -0.02521), (0.3543, -0.0307, -0.02395), (0.3543, -0.0379, -0.02028), (0.3543, -0.04361, -0.01456), (0.3543, -0.04728, -0.007363), (0.3543, -0.04854, 0.0006187), (0.3543, -0.04728, 0.0086), (0.3543, -0.04361, 0.0158), (0.3543, -0.0379, 0.02151), (0.3543, -0.0307, 0.02518), (0.3543, -0.02271, 0.02645), (0.3543, -0.01473, 0.02518), (0.3543, -0.007532, 0.02151), (0.3543, -0.001818, 0.0158), (0.3543, 0.001851, 0.0086), (0.3543, 0.004331, 0.0006186), (0.3543, 0.003007, -0.007739), (0.3543, -0.0008341, -0.01528), (0.3543, -0.006817, -0.02126), (0.3543, -0.01436, -0.0251), (0.3543, -0.02271, -0.02643), (0.3543, -0.03107, -0.0251), (0.3543, -0.03861, -0.02126), (0.3543, -0.04459, -0.01528), (0.3543, -0.04843, -0.007739), (0.3543, -0.04976, 0.0006187), (0.3543, -0.04843, 0.008976), (0.3543, -0.04459, 0.01652), (0.3543, -0.03861, 0.0225), (0.3543, -0.03107, 0.02634), (0.3543, -0.02271, 0.02766), (0.3543, -0.01436, 0.02634), (0.3543, -0.006817, 0.0225), (0.3543, -0.0008341, 0.01652), (0.3543, 0.003007, 0.008976), (0.3094, 0.004331, 0.0006186), (0.3094, 0.003007, -0.007739), (0.3094, -0.0008341, -0.01528), (0.3094, -0.006817, -0.02126), (0.3094, -0.01436, -0.0251), (0.3094, -0.02271, -0.02643), (0.3094, -0.03107, -0.0251), (0.3094, -0.03861, -0.02126), (0.3094, -0.04459, -0.01528), (0.3094, -0.04843, -0.007739), (0.3094, -0.04976, 0.0006187), (0.3094, -0.04843, 0.008976), (0.3094, -0.04459, 0.01652), (0.3094, -0.03861, 0.0225), (0.3094, -0.03107, 0.02634), (0.3094, -0.02271, 0.02766), (0.3094, -0.01436, 0.02634), (0.3094, -0.006817, 0.0225), (0.3094, -0.0008341, 0.01652), (0.3094, 0.003007, 0.008976), (0.3048, 0.006905, 0.0006186), (0.3048, 0.005455, -0.008534), (0.3048, 0.001248, -0.01679), (0.3048, -0.005304, -0.02334), (0.3048, -0.01356, -0.02755), (0.3048, -0.02271, -0.029), (0.3048, -0.03187, -0.02755), (0.3048, -0.04012, -0.02334), (0.3048, -0.04668, -0.01679), (0.3048, -0.05088, -0.008534), (0.3048, -0.05233, 0.0006187), (0.3048, -0.05088, 0.009771), (0.3048, -0.04668, 0.01803), (0.3048, -0.04012, 0.02458), (0.3048, -0.03187, 0.02879), (0.3048, -0.02271, 0.03024), (0.3048, -0.01356, 0.02879), (0.3048, -0.005304, 0.02458), (0.3048, 0.001248, 0.01803), (0.3048, 0.005455, 0.009771), (0.2709, 0.006905, 0.0006186), (0.2709, 0.005455, -0.008534), (0.2709, 0.001248, -0.01679), (0.2709, -0.005304, -0.02334), (0.2709, -0.01356, -0.02755), (0.2709, -0.02271, -0.029), (0.2709, -0.03187, -0.02755), (0.2709, -0.04012, -0.02334), (0.2709, -0.04668, -0.01679), (0.2709, -0.05088, -0.008534), (0.2709, -0.05233, 0.0006187), (0.2709, -0.05088, 0.009771), (0.2709, -0.04668, 0.01803), (0.2709, -0.04012, 0.02458), (0.2709, -0.03187, 0.02879), (0.2709, -0.02271, 0.03024), (0.2709, -0.01356, 0.02879), (0.2709, -0.005304, 0.02458), (0.2709, 0.001248, 0.01803), (0.2709, 0.005455, 0.009771), (0.2581, 0.01128, 0.0006186), (0.2581, 0.009617, -0.009886), (0.2581, 0.004789, -0.01936), (0.2581, -0.002732, -0.02688), (0.2581, -0.01221, -0.03171), (0.2581, -0.02271, -0.03338), (0.2581, -0.03322, -0.03171), (0.2581, -0.0427, -0.02688), (0.2581, -0.05022, -0.01936), (0.2581, -0.05504, -0.009886), (0.2581, -0.05671, 0.0006187), (0.2581, -0.05504, 0.01112), (0.2581, -0.05022, 0.0206), (0.2581, -0.0427, 0.02812), (0.2581, -0.03322, 0.03295), (0.2581, -0.02271, 0.03461), (0.2581, -0.01221, 0.03295), (0.2581, -0.002732, 0.02812), (0.2581, 0.004789, 0.0206), (0.2581, 0.009617, 0.01112), (0.2049, 0.01128, 0.0006186), (0.2049, 0.009617, -0.009886), (0.2049, 0.004789, -0.01936), (0.2049, -0.002732, -0.02688), (0.2049, -0.01221, -0.03171), (0.2049, -0.02271, -0.03338), (0.2049, -0.03322, -0.03171), (0.2049, -0.0427, -0.02688), (0.2049, -0.05022, -0.01936), (0.2049, -0.05504, -0.009886), (0.2049, -0.05671, 0.0006187), (0.2049, -0.05504, 0.01112), (0.2049, -0.05022, 0.0206), (0.2049, -0.0427, 0.02812), (0.2049, -0.03322, 0.03295), (0.2049, -0.02271, 0.03461), (0.2049, -0.01221, 0.03295), (0.2049, -0.002732, 0.02812), (0.2049, 0.004789, 0.0206), (0.2049, 0.009617, 0.01112), (0.2076, 0.01425, 0.0006186), (0.2076, 0.01244, -0.0108), (0.2076, 0.00719, -0.02111), (0.2076, -0.0009875, -0.02928), (0.2076, -0.01129, -0.03453), (0.2076, -0.02271, -0.03634), (0.2076, -0.03414, -0.03453), (0.2076, -0.04444, -0.02928), (0.2076, -0.05262, -0.02111), (0.2076, -0.05787, -0.0108), (0.2076, -0.05968, 0.0006187), (0.2076, -0.05787, 0.01204), (0.2076, -0.05262, 0.02234), (0.2076, -0.04444, 0.03052), (0.2076, -0.03414, 0.03577), (0.2076, -0.02271, 0.03758), (0.2076, -0.01129, 0.03577), (0.2076, -0.0009875, 0.03052), (0.2076, 0.00719, 0.02234), (0.2076, 0.01244, 0.01204), (0.1725, 0.01425, 0.0006186), (0.1725, 0.01244, -0.0108), (0.1725, 0.00719, -0.02111), (0.1725, -0.0009875, -0.02928), (0.1725, -0.01129, -0.03453), (0.1725, -0.02271, -0.03634), (0.1725, -0.03414, -0.03453), (0.1725, -0.04444, -0.02928), (0.1725, -0.05262, -0.02111), (0.1725, -0.05787, -0.0108), (0.1725, -0.05968, 0.0006187), (0.1725, -0.05787, 0.01204), (0.1725, -0.05262, 0.02234), (0.1725, -0.04444, 0.03052), (0.1725, -0.03414, 0.03577), (0.1725, -0.02271, 0.03758), (0.1725, -0.01129, 0.03577), (0.1725, -0.0009875, 0.03052), (0.1725, 0.00719, 0.02234), (0.1725, 0.01244, 0.01204), (0.1725, 0.00911, 0.0006186), (0.1725, 0.007552, -0.009215), (0.1725, 0.003032, -0.01809), (0.1725, -0.004008, -0.02513), (0.1725, -0.01288, -0.02965), (0.1725, -0.02271, -0.0312), (0.1725, -0.03255, -0.02965), (0.1725, -0.04142, -0.02513), (0.1725, -0.04846, -0.01809), (0.1725, -0.05298, -0.009215), (0.1725, -0.05454, 0.0006187), (0.1725, -0.05298, 0.01045), (0.1725, -0.04846, 0.01932), (0.1725, -0.04142, 0.02636), (0.1725, -0.03255, 0.03088), (0.1725, -0.02271, 0.03244), (0.1725, -0.01288, 0.03088), (0.1725, -0.004008, 0.02636), (0.1725, 0.003032, 0.01932), (0.1725, 0.007552, 0.01045), (0.1708, 0.00911, 0.0006186), (0.1708, 0.007552, -0.009215), (0.1708, 0.003032, -0.01809), (0.1708, -0.004008, -0.02513), (0.1708, -0.01288, -0.02965), (0.1708, -0.02271, -0.0312), (0.1708, -0.03255, -0.02965), (0.1708, -0.04142, -0.02513), (0.1708, -0.04846, -0.01809), (0.1708, -0.05298, -0.009215), (0.1708, -0.05454, 0.0006187), (0.1708, -0.05298, 0.01045), (0.1708, -0.04846, 0.01932), (0.1708, -0.04142, 0.02636), (0.1708, -0.03255, 0.03088), (0.1708, -0.02271, 0.03244), (0.1708, -0.01288, 0.03088), (0.1708, -0.004008, 0.02636), (0.1708, 0.003032, 0.01932), (0.1708, 0.007552, 0.01045), (0.1708, 0.01105, 0.0006186), (0.1708, 0.009393, -0.009814), (0.1708, 0.004598, -0.01922), (0.1708, -0.00287, -0.02669), (0.1708, -0.01228, -0.03149), (0.1708, -0.02271, -0.03314), (0.1708, -0.03315, -0.03149), (0.1708, -0.04256, -0.02669), (0.1708, -0.05003, -0.01922), (0.1708, -0.05482, -0.009814), (0.1708, -0.05647, 0.0006187), (0.1708, -0.05482, 0.01105), (0.1708, -0.05003, 0.02046), (0.1708, -0.04256, 0.02793), (0.1708, -0.03315, 0.03273), (0.1708, -0.02271, 0.03438), (0.1708, -0.01228, 0.03273), (0.1708, -0.00287, 0.02793), (0.1708, 0.004598, 0.02046), (0.1708, 0.009393, 0.01105), (0.1675, 0.01105, 0.0006186), (0.1675, 0.009393, -0.009814), (0.1675, 0.004598, -0.01922), (0.1675, -0.00287, -0.02669), (0.1675, -0.01228, -0.03149), (0.1675, -0.02271, -0.03314), (0.1675, -0.03315, -0.03149), (0.1675, -0.04256, -0.02669), (0.1675, -0.05003, -0.01922), (0.1675, -0.05482, -0.009814), (0.1675, -0.05647, 0.0006187), (0.1675, -0.05482, 0.01105), (0.1675, -0.05003, 0.02046), (0.1675, -0.04256, 0.02793), (0.1675, -0.03315, 0.03273), (0.1675, -0.02271, 0.03438), (0.1675, -0.01228, 0.03273), (0.1675, -0.00287, 0.02793), (0.1675, 0.004598, 0.02046), (0.1675, 0.009393, 0.01105), (0.7043, 0.01522, 0.0006187), (0.7043, 0.01336, -0.0111), (0.7043, 0.007973, -0.02168), (0.7043, -0.0004186, -0.03007), (0.7043, -0.01099, -0.03546), (0.7043, -0.02271, -0.03731), (0.7043, -0.03443, -0.03546), (0.7043, -0.04501, -0.03007), (0.7043, -0.0534, -0.02168), (0.7043, -0.05879, -0.0111), (0.7043, -0.06064, 0.0006187), (0.7043, -0.05879, 0.01234), (0.7043, -0.0534, 0.02291), (0.7043, -0.04501, 0.03131), (0.7043, -0.03443, 0.03669), (0.7043, -0.02271, 0.03855), (0.7043, -0.01099, 0.03669), (0.7043, -0.0004185, 0.03131), (0.7043, 0.007973, 0.02291), (0.7043, 0.01336, 0.01234), (0.1675, 0.006885, 0.0006186), (0.1675, 0.005437, -0.008528), (0.1675, 0.001232, -0.01678), (0.1675, -0.005316, -0.02333), (0.1675, -0.01357, -0.02753), (0.1675, -0.02271, -0.02898), (0.1675, -0.03186, -0.02753), (0.1675, -0.04011, -0.02333), (0.1675, -0.04666, -0.01678), (0.1675, -0.05086, -0.008528), (0.1675, -0.05231, 0.0006187), (0.1675, -0.05086, 0.009765), (0.1675, -0.04666, 0.01802), (0.1675, -0.04011, 0.02456), (0.1675, -0.03186, 0.02877), (0.1675, -0.02271, 0.03022), (0.1675, -0.01357, 0.02877), (0.1675, -0.005316, 0.02456), (0.1675, 0.001232, 0.01802), (0.1675, 0.005437, 0.009765), (0.5479, -0.0001095, -0.006726), (0.2663, -0.0001095, -0.006726), (0.2663, -0.003485, -0.01335), (0.5479, -0.003485, -0.01335), (0.2663, -0.008744, -0.01861), (0.5479, -0.008744, -0.01861), (0.2663, -0.01537, -0.02199), (0.5479, -0.01537, -0.02199), (0.2663, -0.02271, -0.02315), (0.5479, -0.02271, -0.02315), (0.2663, -0.03006, -0.02199), (0.5479, -0.03006, -0.02199), (0.2663, -0.03668, -0.01861), (0.5479, -0.03668, -0.01861), (0.2663, -0.04194, -0.01335), (0.5479, -0.04194, -0.01335), (0.2663, -0.04532, -0.006726), (0.5479, -0.04532, -0.006726), (0.2663, -0.04648, 0.0006187), (0.5479, -0.04648, 0.0006187), (0.2663, -0.04532, 0.007963), (0.5479, -0.04532, 0.007963), (0.2663, -0.04194, 0.01459), (0.5479, -0.04194, 0.01459), (0.2663, -0.03668, 0.01985), (0.5479, -0.03668, 0.01985), (0.2663, -0.03006, 0.02322), (0.5479, -0.03006, 0.02322), (0.2663, -0.02271, 0.02439), (0.5479, -0.02271, 0.02439), (0.2663, -0.01537, 0.02322), (0.5479, -0.01537, 0.02322), (0.2663, -0.008743, 0.01985), (0.5479, -0.008743, 0.01985), (0.2663, -0.003485, 0.01459), (0.5479, -0.003485, 0.01459), (0.2663, -0.0001095, 0.007963), (0.5479, -0.0001095, 0.007963), (0.2663, 0.001054, 0.0006186), (0.5479, 0.001054, 0.0006187), (0.3513, 0.004146, -0.01062), (0.3431, 0.001482, -0.01884), (0.3318, -0.0007381, -0.02185), (0.3206, 0.001482, -0.01884), (0.3124, 0.004146, -0.01062), (0.3318, 0.004331, 0.0006187), (0.3543, 0.002197, 0.0006187), (0.3513, -0.0006871, -0.01062), (0.3431, -0.005855, -0.01884), (0.3318, -0.01025, -0.02185), (0.3206, -0.005855, -0.01884), (0.3124, -0.0006871, -0.01062), (0.3094, 0.002197, 0.0006187), (0.3318, -0.002205, -0.01558), (0.3216, -0.004953, -0.01558), (0.3141, -0.01246, -0.02204), (0.3113, -0.02271, -0.0243), (0.3141, -0.03297, -0.02204), (0.3216, -0.04047, -0.01558), (0.3318, -0.04322, -0.01558), (0.3421, -0.04047, -0.01558), (0.3496, -0.03297, -0.02204), (0.3523, -0.02271, -0.0243), (0.3496, -0.01246, -0.02204), (0.3421, -0.004953, -0.01558), (0.3318, -0.002205, -0.05797), (0.3216, -0.004953, -0.05797), (0.3141, -0.01246, -0.05797), (0.3113, -0.02271, -0.05797), (0.3141, -0.03297, -0.05797), (0.3216, -0.04047, -0.05797), (0.3318, -0.04322, -0.05797), (0.3421, -0.04047, -0.05797), (0.3496, -0.03297, -0.05797), (0.3523, -0.02271, -0.05797), (0.3496, -0.01246, -0.05797), (0.3421, -0.004953, -0.05797), (0.3318, -0.02271, -0.05797), (0.1828, 0.004577, -0.008249), (0.1828, 0.0005011, -0.01625), (0.1828, -0.005847, -0.0226), (0.1828, -0.01385, -0.02667), (0.1828, -0.02271, -0.02808), (0.1828, -0.03158, -0.02667), (0.1828, -0.03958, -0.0226), (0.1828, -0.04593, -0.01625), (0.1828, -0.05, -0.008249), (0.1828, -0.05141, 0.0006187), (0.1828, -0.05, 0.009486), (0.1828, -0.04593, 0.01749), (0.1828, -0.03958, 0.02383), (0.1828, -0.03158, 0.02791), (0.1828, -0.02271, 0.02931), (0.1828, -0.01385, 0.02791), (0.1828, -0.005847, 0.02383), (0.1828, 0.0005012, 0.01749), (0.1828, 0.004577, 0.009486), (0.1828, 0.005981, 0.0006186), (0.6597, 0.004705, -0.0193), (0.6597, -0.002793, -0.0268), (0.6597, -0.01224, -0.03161), (0.6597, -0.02271, -0.03327), (0.6597, -0.03319, -0.03161), (0.6597, -0.04263, -0.0268), (0.6597, -0.05013, -0.0193), (0.6597, -0.05495, -0.009854), (0.6597, -0.0566, 0.0006187), (0.6597, -0.05495, 0.01109), (0.6597, -0.05013, 0.02054), (0.6597, -0.04263, 0.02804), (0.6597, -0.03319, 0.03285), (0.6597, -0.02271, 0.03451), (0.6597, -0.01224, 0.03285), (0.6597, -0.002793, 0.02804), (0.6597, 0.004705, 0.02054), (0.6597, 0.009519, 0.01109), (0.6597, 0.01118, 0.0006187), (0.6597, 0.009519, -0.009854), (0.6597, -0.02271, 0.0006187), (0.1828, -0.02271, 0.0006186)], [], [(11, 23, 12, 0), (10, 22, 23, 11), (9, 21, 22, 10), (8, 20, 21, 9), (7, 19, 20, 8), (6, 18, 19, 7), (5, 17, 18, 6), (4, 16, 17, 5), (3, 15, 16, 4), (2, 14, 15, 3), (1, 13, 14, 2), (0, 12, 13, 1), (23, 35, 24, 12), (22, 34, 35, 23), (21, 33, 34, 22), (20, 32, 33, 21), (19, 31, 32, 20), (18, 30, 31, 19), (17, 29, 30, 18), (16, 28, 29, 17), (15, 27, 28, 16), (14, 26, 27, 15), (13, 25, 26, 14), (12, 24, 25, 13), (2, 45, 46, 1), (0, 47, 36, 11), (11, 36, 37, 10), (10, 37, 38, 9), (9, 38, 39, 8), (8, 39, 40, 7), (7, 40, 41, 6), (6, 41, 42, 5), (5, 42, 43, 4), (4, 43, 44, 3), (3, 44, 45, 2), (1, 46, 47, 0), (50, 51, 71, 70), (61, 62, 82, 81), (48, 49, 69, 68), (59, 60, 80, 79), (57, 58, 78, 77), (66, 67, 87, 86), (55, 56, 76, 75), (64, 65, 85, 84), (53, 54, 74, 73), (51, 52, 72, 71), (62, 63, 83, 82), (49, 50, 70, 69), (60, 61, 81, 80), (58, 59, 79, 78), (67, 48, 68, 87), (56, 57, 77, 76), (65, 66, 86, 85), (54, 55, 75, 74), (52, 53, 73, 72), (63, 64, 84, 83), (86, 106, 105, 85), (75, 95, 94, 74), (73, 93, 92, 72), (84, 104, 103, 83), (71, 91, 90, 70), (82, 102, 101, 81), (69, 89, 88, 68), (80, 100, 99, 79), (78, 98, 97, 77), (87, 107, 106, 86), (76, 96, 95, 75), (85, 105, 104, 84), (74, 94, 93, 73), (72, 92, 91, 71), (83, 103, 102, 82), (70, 90, 89, 69), (81, 101, 100, 80), (79, 99, 98, 78), (68, 88, 107, 87), (77, 97, 96, 76), (130, 132, 136, 134), (48, 108, 49), (59, 108, 60), (57, 108, 58), (66, 108, 67), (55, 108, 56), (64, 108, 65), (53, 108, 54), (51, 108, 52), (62, 108, 63), (49, 108, 50), (60, 108, 61), (58, 108, 59), (67, 108, 48), (56, 108, 57), (65, 108, 66), (54, 108, 55), (52, 108, 53), (63, 108, 64), (50, 108, 51), (61, 108, 62), (92, 113, 112, 91), (103, 124, 123, 102), (90, 111, 110, 89), (101, 122, 121, 100), (99, 120, 119, 98), (133, 131, 135, 137), (97, 118, 117, 96), (106, 127, 126, 105), (95, 116, 115, 94), (93, 114, 113, 92), (104, 125, 124, 103), (91, 112, 111, 90), (102, 123, 122, 101), (89, 110, 109, 88), (100, 121, 120, 99), (98, 119, 118, 97), (107, 128, 127, 106), (96, 117, 116, 95), (105, 126, 125, 104), (94, 115, 114, 93), (116, 129, 115), (127, 129, 126), (118, 129, 117), (109, 129, 128), (120, 129, 119), (122, 129, 121), (111, 129, 110), (124, 129, 123), (113, 129, 112), (115, 129, 114), (126, 129, 125), (117, 129, 116), (128, 129, 127), (119, 129, 118), (121, 129, 120), (110, 129, 109), (123, 129, 122), (112, 129, 111), (125, 129, 124), (114, 129, 113), (130, 131, 107, 88), (133, 132, 109, 128), (132, 130, 88, 109), (131, 133, 128, 107), (134, 136, 137, 135), (132, 133, 137, 136), (131, 130, 134, 135), (138, 158, 159, 139), (149, 169, 170, 150), (147, 167, 168, 148), (156, 176, 177, 157), (145, 165, 166, 146), (154, 174, 175, 155), (143, 163, 164, 144), (141, 161, 162, 142), (152, 172, 173, 153), (139, 159, 160, 140), (150, 170, 171, 151), (148, 168, 169, 149), (157, 177, 158, 138), (146, 166, 167, 147), (155, 175, 176, 156), (144, 164, 165, 145), (142, 162, 163, 143), (153, 173, 174, 154), (140, 160, 161, 141), (151, 171, 172, 152), (160, 180, 181, 161), (171, 191, 192, 172), (158, 178, 179, 159), (169, 189, 190, 170), (167, 187, 188, 168), (176, 196, 197, 177), (165, 185, 186, 166), (174, 194, 195, 175), (163, 183, 184, 164), (161, 181, 182, 162), (172, 192, 193, 173), (159, 179, 180, 160), (170, 190, 191, 171), (168, 188, 189, 169), (177, 197, 178, 158), (166, 186, 187, 167), (175, 195, 196, 176), (164, 184, 185, 165), (162, 182, 183, 163), (173, 193, 194, 174), (190, 205, 204, 191), (179, 216, 215, 180), (192, 203, 202, 193), (181, 214, 213, 182), (183, 212, 211, 184), (194, 201, 200, 195), (185, 210, 209, 186), (196, 199, 218, 197), (187, 208, 207, 188), (189, 206, 205, 190), (178, 217, 216, 179), (191, 204, 203, 192), (180, 215, 214, 181), (193, 202, 201, 194), (182, 213, 212, 183), (184, 211, 210, 185), (195, 200, 199, 196), (186, 209, 208, 187), (188, 207, 206, 189), (150, 198, 149), (139, 198, 138), (152, 198, 151), (141, 198, 140), (154, 198, 153), (143, 198, 142), (145, 198, 144), (156, 198, 155), (147, 198, 146), (138, 198, 157), (149, 198, 148), (151, 198, 150), (140, 198, 139), (153, 198, 152), (142, 198, 141), (144, 198, 143), (155, 198, 154), (146, 198, 145), (157, 198, 156), (148, 198, 147), (206, 219, 205), (215, 219, 214), (204, 219, 203), (202, 219, 201), (213, 219, 212), (200, 219, 199), (211, 219, 210), (218, 219, 217), (209, 219, 208), (207, 219, 206), (216, 219, 215), (205, 219, 204), (217, 219, 216), (214, 219, 213), (203, 219, 202), (201, 219, 200), (212, 219, 211), (199, 219, 218), (210, 219, 209), (208, 219, 207), (221, 220, 178, 197), (220, 222, 217, 178), (223, 221, 197, 218), (222, 223, 218, 217), (225, 227, 226, 224), (223, 222, 226, 227), (221, 223, 227, 225), (222, 220, 224, 226), (220, 221, 225, 224), (236, 240, 228, 232), (238, 242, 229, 233), (235, 239, 243, 231), (242, 230, 241, 229), (234, 230, 242, 238), (237, 233, 229, 241), (239, 232, 228, 243), (243, 228, 240, 231), (234, 238, 233, 237), (235, 236, 232, 239), (230, 234, 237, 241), (231, 240, 236, 235), (252, 248, 244, 256), (254, 249, 245, 258), (251, 247, 259, 255), (258, 245, 257, 246), (250, 254, 258, 246), (253, 257, 245, 249), (255, 259, 244, 248), (259, 247, 256, 244), (250, 253, 249, 254), (251, 255, 248, 252), (246, 257, 253, 250), (247, 251, 252, 256), (306, 307, 281, 273), (310, 311, 275, 267), (270, 338, 343, 271), (337, 341, 340, 336), (279, 271, 343, 342), (271, 279, 288, 284), (322, 323, 274, 266), (276, 287, 320, 326), (288, 280, 289), (267, 275, 286, 282), (280, 272, 285, 289), (276, 268, 283, 287), (280, 288, 319, 304), (322, 266, 290, 324), (283, 267, 282), (307, 280, 304, 309), (269, 270, 294, 293), (311, 274, 298, 313), (306, 273, 297, 308), (277, 278, 270, 269), (310, 267, 291, 312), (323, 281, 305, 325), (272, 280, 307, 306), (281, 307, 309, 305), (272, 306, 308, 296), (266, 274, 311, 310), (275, 311, 313, 299), (266, 310, 312, 290), (278, 339, 338, 270), (284, 285, 272), (341, 277, 269, 340), (277, 341, 345, 276), (271, 328, 295), (271, 284, 318, 328), (332, 345, 341, 337), (279, 342, 339, 278), (267, 283, 321, 291), (287, 286, 275), (273, 281, 323, 322), (273, 322, 324, 297), (274, 323, 325, 298), (283, 282, 286, 287), (283, 268, 327, 321), (276, 326, 300), (287, 275, 299, 320), (335, 333, 331, 334), (270, 314, 294), (269, 268, 344, 340), (339, 335, 334, 338), (268, 269, 316, 292), (332, 337, 336, 330), (342, 343, 331, 333), (344, 345, 332, 330), (333, 335, 339, 342), (270, 271, 295, 314), (331, 343, 338, 334), (268, 276, 345, 344), (330, 336, 340, 344), (269, 293, 316), (279, 278, 315, 303), (278, 302, 315), (288, 279, 329, 319), (277, 317, 301), (278, 277, 301, 302), (277, 276, 300, 317), (268, 292, 327), (284, 272, 296, 318), (279, 303, 329), (288, 289, 285, 284), (386, 387, 361, 353), (390, 391, 355, 347), (350, 418, 423, 351), (417, 421, 420, 416), (359, 351, 423, 422), (351, 359, 368, 364), (402, 403, 354, 346), (356, 367, 400, 406), (368, 360, 369), (347, 355, 366, 362), (360, 352, 365, 369), (356, 348, 363, 367), (360, 368, 399, 384), (402, 346, 370, 404), (363, 347, 362), (387, 360, 384, 389), (349, 350, 374, 373), (391, 354, 378, 393), (386, 353, 377, 388), (357, 358, 350, 349), (390, 347, 371, 392), (403, 361, 385, 405), (352, 360, 387, 386), (361, 387, 389, 385), (352, 386, 388, 376), (346, 354, 391, 390), (355, 391, 393, 379), (346, 390, 392, 370), (358, 419, 418, 350), (364, 365, 352), (421, 357, 349, 420), (357, 421, 425, 356), (351, 408, 375), (351, 364, 398, 408), (412, 425, 421, 417), (359, 422, 419, 358), (347, 363, 401, 371), (367, 366, 355), (353, 361, 403, 402), (353, 402, 404, 377), (354, 403, 405, 378), (363, 362, 366, 367), (363, 348, 407, 401), (356, 406, 380), (367, 355, 379, 400), (415, 413, 411, 414), (350, 394, 374), (349, 348, 424, 420), (419, 415, 414, 418), (348, 349, 396, 372), (412, 417, 416, 410), (422, 423, 411, 413), (424, 425, 412, 410), (413, 415, 419, 422), (350, 351, 375, 394), (411, 423, 418, 414), (348, 356, 425, 424), (410, 416, 420, 424), (349, 373, 396), (359, 358, 395, 383), (358, 382, 395), (368, 359, 409, 399), (357, 397, 381), (358, 357, 381, 382), (357, 356, 380, 397), (348, 372, 407), (364, 352, 376, 398), (359, 383, 409), (368, 369, 365, 364), (426, 438, 443, 431), (431, 443, 442, 430), (430, 442, 441, 429), (429, 441, 440, 428), (428, 440, 439, 427), (427, 439, 438, 426), (260, 432, 437, 265), (265, 437, 436, 264), (264, 436, 435, 263), (263, 435, 434, 262), (262, 434, 433, 261), (261, 433, 432, 260), (438, 444, 449, 443), (443, 449, 448, 442), (442, 448, 447, 441), (441, 447, 446, 440), (440, 446, 445, 439), (439, 445, 444, 438), (432, 450, 455, 437), (437, 455, 454, 436), (436, 454, 453, 435), (435, 453, 452, 434), (434, 452, 451, 433), (433, 451, 450, 432), (450, 462, 467, 455), (455, 467, 466, 454), (454, 466, 465, 453), (453, 465, 464, 452), (452, 464, 463, 451), (451, 463, 462, 450), (444, 456, 461, 449), (449, 461, 460, 448), (448, 460, 459, 447), (447, 459, 458, 446), (446, 458, 457, 445), (445, 457, 456, 444), (457, 460, 461, 456), (458, 459, 460, 457), (464, 465, 466, 463), (463, 466, 467, 462), (468, 484, 485, 469), (479, 495, 496, 480), (477, 493, 494, 478), (475, 491, 492, 476), (473, 489, 490, 474), (471, 487, 488, 472), (482, 498, 499, 483), (469, 485, 486, 470), (480, 496, 497, 481), (478, 494, 495, 479), (476, 492, 493, 477), (474, 490, 491, 475), (472, 488, 489, 473), (483, 499, 484, 468), (470, 486, 487, 471), (481, 497, 498, 482), (490, 506, 507, 491), (488, 504, 505, 489), (499, 515, 500, 484), (486, 502, 503, 487), (497, 513, 514, 498), (484, 500, 501, 485), (495, 511, 512, 496), (493, 509, 510, 494), (491, 507, 508, 492), (489, 505, 506, 490), (487, 503, 504, 488), (498, 514, 515, 499), (485, 501, 502, 486), (496, 512, 513, 497), (494, 510, 511, 495), (492, 508, 509, 493), (507, 523, 524, 508), (505, 521, 522, 506), (503, 519, 520, 504), (514, 530, 531, 515), (501, 517, 518, 502), (512, 528, 529, 513), (510, 526, 527, 511), (508, 524, 525, 509), (506, 522, 523, 507), (504, 520, 521, 505), (515, 531, 516, 500), (502, 518, 519, 503), (513, 529, 530, 514), (500, 516, 517, 501), (511, 527, 528, 512), (509, 525, 526, 510), (473, 474, 532), (472, 473, 532), (475, 476, 532), (471, 472, 532), (478, 479, 532), (483, 468, 532), (482, 483, 532), (481, 482, 532), (476, 477, 532), (479, 480, 532), (470, 471, 532), (468, 469, 532), (469, 470, 532), (474, 475, 532), (477, 478, 532), (480, 481, 532), (533, 549, 550, 534), (544, 560, 561, 545), (542, 558, 559, 543), (540, 556, 557, 541), (538, 554, 555, 539), (536, 552, 553, 537), (547, 563, 564, 548), (534, 550, 551, 535), (545, 561, 562, 546), (543, 559, 560, 544), (541, 557, 558, 542), (539, 555, 556, 540), (537, 553, 554, 538), (548, 564, 549, 533), (535, 551, 552, 536), (546, 562, 563, 547), (555, 571, 572, 556), (553, 569, 570, 554), (564, 580, 565, 549), (551, 567, 568, 552), (562, 578, 579, 563), (549, 565, 566, 550), (560, 576, 577, 561), (558, 574, 575, 559), (556, 572, 573, 557), (554, 570, 571, 555), (552, 568, 569, 553), (563, 579, 580, 564), (550, 566, 567, 551), (561, 577, 578, 562), (559, 575, 576, 560), (557, 573, 574, 558), (572, 588, 589, 573), (570, 586, 587, 571), (568, 584, 585, 569), (579, 595, 596, 580), (566, 582, 583, 567), (577, 593, 594, 578), (575, 591, 592, 576), (573, 589, 590, 574), (571, 587, 588, 572), (569, 585, 586, 570), (580, 596, 581, 565), (567, 583, 584, 568), (578, 594, 595, 579), (565, 581, 582, 566), (576, 592, 593, 577), (574, 590, 591, 575), (600, 627, 628, 599), (611, 616, 617, 610), (597, 629, 614, 613), (609, 618, 619, 608), (607, 620, 621, 606), (605, 622, 623, 604), (603, 624, 625, 602), (601, 626, 627, 600), (612, 615, 616, 611), (599, 628, 629, 597), (610, 617, 618, 609), (608, 619, 620, 607), (606, 621, 622, 605), (604, 623, 624, 603), (602, 625, 626, 601), (613, 614, 615, 612), (533, 534, 598), (544, 545, 598), (542, 543, 598), (540, 541, 598), (538, 539, 598), (536, 537, 598), (547, 548, 598), (534, 535, 598), (545, 546, 598), (543, 544, 598), (541, 542, 598), (539, 540, 598), (537, 538, 598), (548, 533, 598), (535, 536, 598), (546, 547, 598), (620, 636, 637, 621), (618, 634, 635, 619), (629, 645, 630, 614), (616, 632, 633, 617), (627, 643, 644, 628), (614, 630, 631, 615), (625, 641, 642, 626), (623, 639, 640, 624), (621, 637, 638, 622), (619, 635, 636, 620), (617, 633, 634, 618), (628, 644, 645, 629), (615, 631, 632, 616), (626, 642, 643, 627), (624, 640, 641, 625), (622, 638, 639, 623), (637, 653, 654, 638), (635, 651, 652, 636), (633, 649, 650, 634), (644, 660, 661, 645), (631, 647, 648, 632), (642, 658, 659, 643), (640, 656, 657, 641), (638, 654, 655, 639), (636, 652, 653, 637), (634, 650, 651, 635), (645, 661, 646, 630), (632, 648, 649, 633), (643, 659, 660, 644), (630, 646, 647, 631), (641, 657, 658, 642), (639, 655, 656, 640), (613, 612, 662), (602, 601, 662), (604, 603, 662), (606, 605, 662), (608, 607, 662), (610, 609, 662), (599, 597, 662), (612, 611, 662), (601, 600, 662), (603, 602, 662), (605, 604, 662), (607, 606, 662), (609, 608, 662), (597, 613, 662), (611, 610, 662), (600, 599, 662), (741, 742, 762, 761), (742, 723, 743, 762), (723, 724, 744, 743), (724, 725, 745, 744), (665, 664, 747, 746), (664, 663, 748, 747), (663, 682, 749, 748), (682, 681, 750, 749), (705, 704, 752, 751), (704, 703, 753, 752), (703, 722, 754, 753), (722, 721, 755, 754), (701, 702, 757, 756), (702, 683, 758, 757), (683, 684, 759, 758), (684, 685, 760, 759), (687, 739, 740, 686), (688, 738, 739, 687), (689, 737, 738, 688), (690, 736, 737, 689), (699, 700, 720, 719), (698, 699, 719, 718), (697, 698, 718, 717), (696, 697, 717, 716), (680, 679, 707, 706), (679, 678, 708, 707), (678, 677, 709, 708), (677, 676, 710, 709), (666, 726, 727, 667), (667, 727, 728, 668), (668, 728, 729, 669), (669, 729, 730, 670), (732, 764, 765, 731), (733, 763, 764, 732), (734, 782, 763, 733), (735, 781, 782, 734), (671, 766, 767, 672), (674, 769, 770, 675), (673, 768, 769, 674), (672, 767, 768, 673), (692, 779, 780, 691), (693, 778, 779, 692), (694, 777, 778, 693), (695, 776, 777, 694), (714, 774, 775, 715), (713, 773, 774, 714), (712, 772, 773, 713), (711, 771, 772, 712), (720, 700, 789), (701, 756, 789), (755, 721, 789), (756, 755, 789), (721, 720, 789), (700, 701, 789), (670, 783, 669), (681, 783, 680), (672, 783, 671), (682, 663, 783), (674, 783, 673), (676, 783, 675), (664, 665, 783), (677, 678, 783), (667, 783, 666), (669, 783, 668), (679, 680, 783), (671, 783, 670), (681, 682, 783), (673, 783, 672), (675, 783, 674), (663, 664, 783), (676, 677, 783), (666, 783, 665), (678, 679, 783), (668, 783, 667), (691, 784, 692), (683, 702, 784), (693, 784, 694), (696, 695, 784), (685, 684, 784), (698, 697, 784), (686, 784, 687), (688, 784, 689), (700, 699, 784), (691, 690, 784), (702, 701, 784), (692, 784, 693), (694, 784, 695), (684, 683, 784), (697, 696, 784), (686, 685, 784), (699, 698, 784), (687, 784, 688), (689, 784, 690), (701, 700, 784), (705, 706, 798, 797), (715, 716, 808, 807), (723, 742, 834, 815), (718, 719, 811, 810), (711, 712, 804, 803), (704, 705, 797, 785), (714, 715, 807, 806), (725, 724, 816, 817), (722, 703, 787, 814), (742, 741, 833, 834), (726, 725, 817, 818), (740, 739, 831, 832), (733, 732, 824, 825), (708, 709, 801, 800), (736, 735, 827, 828), (729, 728, 820, 821), (721, 722, 814, 813), (739, 738, 830, 831), (732, 731, 823, 824), (707, 708, 800, 799), (757, 758, 786), (746, 747, 786), (748, 749, 786), (759, 760, 786), (750, 751, 786), (761, 762, 786), (752, 753, 786), (754, 755, 786), (743, 744, 786), (756, 757, 786), (745, 746, 786), (758, 759, 786), (747, 748, 786), (749, 750, 786), (760, 761, 786), (751, 752, 786), (762, 743, 786), (753, 754, 786), (755, 756, 786), (744, 745, 786), (720, 721, 813, 812), (728, 727, 819, 820), (738, 737, 829, 830), (713, 714, 806, 805), (734, 733, 825, 826), (706, 707, 799, 798), (727, 726, 818, 819), (717, 718, 810, 809), (737, 736, 828, 829), (730, 729, 821, 822), (710, 711, 803, 802), (703, 704, 785, 787), (731, 730, 822, 823), (724, 723, 815, 816), (741, 740, 832, 833), (716, 717, 809, 808), (735, 734, 826, 827), (709, 710, 802, 801), (719, 720, 812, 811), (712, 713, 805, 804), (769, 768, 788), (780, 779, 788), (771, 770, 788), (782, 781, 788), (773, 772, 788), (775, 774, 788), (764, 763, 788), (777, 776, 788), (766, 765, 788), (779, 778, 788), (768, 767, 788), (770, 769, 788), (781, 780, 788), (772, 771, 788), (763, 782, 788), (774, 773, 788), (776, 775, 788), (765, 764, 788), (778, 777, 788), (767, 766, 788), (705, 751, 790), (750, 681, 790), (680, 706, 790), (751, 750, 790), (706, 705, 790), (681, 680, 790), (695, 696, 791), (716, 715, 791), (775, 776, 791), (696, 716, 791), (776, 695, 791), (715, 775, 791), (676, 675, 792), (711, 710, 792), (770, 771, 792), (675, 770, 792), (710, 676, 792), (771, 711, 792), (690, 691, 793), (735, 736, 793), (780, 781, 793), (736, 690, 793), (781, 735, 793), (691, 780, 793), (671, 670, 794), (730, 731, 794), (765, 766, 794), (670, 730, 794), (731, 765, 794), (766, 671, 794), (685, 686, 795), (740, 741, 795), (761, 760, 795), (760, 685, 795), (741, 761, 795), (686, 740, 795), (666, 665, 796), (725, 726, 796), (746, 745, 796), (745, 725, 796), (726, 666, 796), (665, 746, 796), (854, 874, 855, 835), (843, 863, 864, 844), (852, 872, 873, 853), (841, 861, 862, 842), (839, 859, 860, 840), (850, 870, 871, 851), (837, 857, 858, 838), (848, 868, 869, 849), (835, 855, 856, 836), (846, 866, 867, 847), (844, 864, 865, 845), (853, 873, 874, 854), (842, 862, 863, 843), (851, 871, 872, 852), (840, 860, 861, 841), (838, 858, 859, 839), (849, 869, 870, 850), (836, 856, 857, 837), (847, 867, 868, 848), (845, 865, 866, 846), (866, 865, 885, 886), (855, 874, 894, 875), (864, 863, 883, 884), (873, 872, 892, 893), (862, 861, 881, 882), (860, 859, 879, 880), (871, 870, 890, 891), (858, 857, 877, 878), (869, 868, 888, 889), (856, 855, 875, 876), (867, 866, 886, 887), (865, 864, 884, 885), (874, 873, 893, 894), (863, 862, 882, 883), (872, 871, 891, 892), (861, 860, 880, 881), (859, 858, 878, 879), (870, 869, 889, 890), (857, 856, 876, 877), (868, 867, 887, 888), (879, 878, 898, 899), (890, 889, 909, 910), (877, 876, 896, 897), (888, 887, 907, 908), (886, 885, 905, 906), (875, 894, 914, 895), (884, 883, 903, 904), (893, 892, 912, 913), (882, 881, 901, 902), (880, 879, 899, 900), (891, 890, 910, 911), (878, 877, 897, 898), (889, 888, 908, 909), (876, 875, 895, 896), (887, 886, 906, 907), (885, 884, 904, 905), (894, 893, 913, 914), (883, 882, 902, 903), (892, 891, 911, 912), (881, 880, 900, 901), (914, 913, 933, 934), (903, 902, 922, 923), (912, 911, 931, 932), (901, 900, 920, 921), (899, 898, 918, 919), (910, 909, 929, 930), (897, 896, 916, 917), (908, 907, 927, 928), (906, 905, 925, 926), (895, 914, 934, 915), (904, 903, 923, 924), (913, 912, 932, 933), (902, 901, 921, 922), (900, 899, 919, 920), (911, 910, 930, 931), (898, 897, 917, 918), (909, 908, 928, 929), (896, 895, 915, 916), (907, 906, 926, 927), (905, 904, 924, 925), (916, 915, 935, 936), (927, 926, 946, 947), (925, 924, 944, 945), (934, 933, 953, 954), (923, 922, 942, 943), (932, 931, 951, 952), (921, 920, 940, 941), (919, 918, 938, 939), (930, 929, 949, 950), (917, 916, 936, 937), (928, 927, 947, 948), (926, 925, 945, 946), (915, 934, 954, 935), (924, 923, 943, 944), (933, 932, 952, 953), (922, 921, 941, 942), (920, 919, 939, 940), (931, 930, 950, 951), (918, 917, 937, 938), (929, 928, 948, 949), (940, 939, 959, 960), (951, 950, 970, 971), (938, 937, 957, 958), (949, 948, 968, 969), (936, 935, 955, 956), (947, 946, 966, 967), (945, 944, 964, 965), (954, 953, 973, 974), (943, 942, 962, 963), (952, 951, 971, 972), (941, 940, 960, 961), (939, 938, 958, 959), (950, 949, 969, 970), (937, 936, 956, 957), (948, 947, 967, 968), (946, 945, 965, 966), (935, 954, 974, 955), (944, 943, 963, 964), (953, 952, 972, 973), (942, 941, 961, 962), (955, 974, 994, 975), (964, 963, 983, 984), (973, 972, 992, 993), (962, 961, 981, 982), (960, 959, 979, 980), (971, 970, 990, 991), (958, 957, 977, 978), (969, 968, 988, 989), (956, 955, 975, 976), (967, 966, 986, 987), (965, 964, 984, 985), (974, 973, 993, 994), (963, 962, 982, 983), (972, 971, 991, 992), (961, 960, 980, 981), (959, 958, 978, 979), (970, 969, 989, 990), (957, 956, 976, 977), (968, 967, 987, 988), (966, 965, 985, 986), (977, 976, 996, 997), (988, 987, 1007, 1008), (986, 985, 1005, 1006), (975, 994, 1014, 995), (984, 983, 1003, 1004), (993, 992, 1012, 1013), (982, 981, 1001, 1002), (980, 979, 999, 1000), (991, 990, 1010, 1011), (978, 977, 997, 998), (989, 988, 1008, 1009), (976, 975, 995, 996), (987, 986, 1006, 1007), (985, 984, 1004, 1005), (994, 993, 1013, 1014), (983, 982, 1002, 1003), (992, 991, 1011, 1012), (981, 980, 1000, 1001), (979, 978, 998, 999), (990, 989, 1009, 1010), (835, 1015, 1034, 854), (844, 1024, 1023, 843), (853, 1033, 1032, 852), (842, 1022, 1021, 841), (840, 1020, 1019, 839), (851, 1031, 1030, 850), (838, 1018, 1017, 837), (849, 1029, 1028, 848), (847, 1027, 1026, 846), (837, 1017, 1016, 836), (845, 1025, 1024, 844), (854, 1034, 1033, 853), (843, 1023, 1022, 842), (841, 1021, 1020, 840), (852, 1032, 1031, 851), (839, 1019, 1018, 838), (850, 1030, 1029, 849), (836, 1016, 1015, 835), (848, 1028, 1027, 847), (846, 1026, 1025, 845), (1015, 1016, 1036, 1035), (1026, 1027, 1047, 1046), (1024, 1025, 1045, 1044), (1033, 1034, 1054, 1053), (1022, 1023, 1043, 1042), (1031, 1032, 1052, 1051), (1020, 1021, 1041, 1040), (1018, 1019, 1039, 1038), (1029, 1030, 1050, 1049), (1016, 1017, 1037, 1036), (1027, 1028, 1048, 1047), (1025, 1026, 1046, 1045), (1034, 1015, 1035, 1054), (1023, 1024, 1044, 1043), (1032, 1033, 1053, 1052), (1021, 1022, 1042, 1041), (1019, 1020, 1040, 1039), (1030, 1031, 1051, 1050), (1017, 1018, 1038, 1037), (1028, 1029, 1049, 1048), (1039, 1040, 1060, 1059), (1050, 1051, 1071, 1070), (1037, 1038, 1058, 1057), (1048, 1049, 1069, 1068), (1035, 1036, 1056, 1055), (1046, 1047, 1067, 1066), (1044, 1045, 1065, 1064), (1053, 1054, 1074, 1073), (1042, 1043, 1063, 1062), (1051, 1052, 1072, 1071), (1040, 1041, 1061, 1060), (1038, 1039, 1059, 1058), (1049, 1050, 1070, 1069), (1036, 1037, 1057, 1056), (1047, 1048, 1068, 1067), (1045, 1046, 1066, 1065), (1054, 1035, 1055, 1074), (1043, 1044, 1064, 1063), (1052, 1053, 1073, 1072), (1041, 1042, 1062, 1061), (1074, 1055, 1075, 1094), (1063, 1064, 1084, 1083), (1072, 1073, 1093, 1092), (1061, 1062, 1082, 1081), (1059, 1060, 1080, 1079), (1070, 1071, 1091, 1090), (1057, 1058, 1078, 1077), (1068, 1069, 1089, 1088), (1055, 1056, 1076, 1075), (1066, 1067, 1087, 1086), (1064, 1065, 1085, 1084), (1073, 1074, 1094, 1093), (1062, 1063, 1083, 1082), (1071, 1072, 1092, 1091), (1060, 1061, 1081, 1080), (1058, 1059, 1079, 1078), (1069, 1070, 1090, 1089), (1056, 1057, 1077, 1076), (1067, 1068, 1088, 1087), (1065, 1066, 1086, 1085), (1076, 1077, 1097, 1096), (1087, 1088, 1108, 1107), (1085, 1086, 1106, 1105), (1094, 1075, 1095, 1114), (1083, 1084, 1104, 1103), (1092, 1093, 1113, 1112), (1081, 1082, 1102, 1101), (1079, 1080, 1100, 1099), (1090, 1091, 1111, 1110), (1077, 1078, 1098, 1097), (1088, 1089, 1109, 1108), (1075, 1076, 1096, 1095), (1086, 1087, 1107, 1106), (1084, 1085, 1105, 1104), (1093, 1094, 1114, 1113), (1082, 1083, 1103, 1102), (1091, 1092, 1112, 1111), (1080, 1081, 1101, 1100), (1078, 1079, 1099, 1098), (1089, 1090, 1110, 1109), (1111, 1112, 1132, 1131), (1100, 1101, 1121, 1120), (1098, 1099, 1119, 1118), (1109, 1110, 1130, 1129), (1096, 1097, 1117, 1116), (1107, 1108, 1128, 1127), (1105, 1106, 1126, 1125), (1114, 1095, 1115, 1134), (1103, 1104, 1124, 1123), (1112, 1113, 1133, 1132), (1101, 1102, 1122, 1121), (1099, 1100, 1120, 1119), (1110, 1111, 1131, 1130), (1097, 1098, 1118, 1117), (1108, 1109, 1129, 1128), (1095, 1096, 1116, 1115), (1106, 1107, 1127, 1126), (1104, 1105, 1125, 1124), (1113, 1114, 1134, 1133), (1102, 1103, 1123, 1122), (1124, 1125, 1145, 1144), (1133, 1134, 1154, 1153), (1122, 1123, 1143, 1142), (1131, 1132, 1152, 1151), (1120, 1121, 1141, 1140), (1118, 1119, 1139, 1138), (1129, 1130, 1150, 1149), (1116, 1117, 1137, 1136), (1127, 1128, 1148, 1147), (1125, 1126, 1146, 1145), (1134, 1115, 1135, 1154), (1123, 1124, 1144, 1143), (1132, 1133, 1153, 1152), (1121, 1122, 1142, 1141), (1119, 1120, 1140, 1139), (1130, 1131, 1151, 1150), (1117, 1118, 1138, 1137), (1128, 1129, 1149, 1148), (1115, 1116, 1136, 1135), (1126, 1127, 1147, 1146), (1137, 1138, 1158, 1157), (1148, 1149, 1169, 1168), (1135, 1136, 1156, 1155), (1146, 1147, 1167, 1166), (1144, 1145, 1165, 1164), (1153, 1154, 1174, 1173), (1142, 1143, 1163, 1162), (1151, 1152, 1172, 1171), (1140, 1141, 1161, 1160), (1138, 1139, 1159, 1158), (1149, 1150, 1170, 1169), (1136, 1137, 1157, 1156), (1147, 1148, 1168, 1167), (1145, 1146, 1166, 1165), (1154, 1135, 1155, 1174), (1143, 1144, 1164, 1163), (1152, 1153, 1173, 1172), (1141, 1142, 1162, 1161), (1139, 1140, 1160, 1159), (1150, 1151, 1171, 1170), (1172, 1173, 1193, 1192), (1161, 1162, 1182, 1181), (1159, 1160, 1180, 1179), (1170, 1171, 1191, 1190), (1157, 1158, 1178, 1177), (1168, 1169, 1189, 1188), (1155, 1156, 1176, 1175), (1166, 1167, 1187, 1186), (1164, 1165, 1185, 1184), (1173, 1174, 1194, 1193), (1162, 1163, 1183, 1182), (1171, 1172, 1192, 1191), (1160, 1161, 1181, 1180), (1158, 1159, 1179, 1178), (1169, 1170, 1190, 1189), (1156, 1157, 1177, 1176), (1167, 1168, 1188, 1187), (1165, 1166, 1186, 1185), (1174, 1155, 1175, 1194), (1163, 1164, 1184, 1183), (1185, 1186, 1206, 1205), (1194, 1175, 1195, 1214), (1183, 1184, 1204, 1203), (1192, 1193, 1213, 1212), (1181, 1182, 1202, 1201), (1179, 1180, 1200, 1199), (1190, 1191, 1211, 1210), (1177, 1178, 1198, 1197), (1188, 1189, 1209, 1208), (1175, 1176, 1196, 1195), (1186, 1187, 1207, 1206), (1184, 1185, 1205, 1204), (1193, 1194, 1214, 1213), (1182, 1183, 1203, 1202), (1191, 1192, 1212, 1211), (1180, 1181, 1201, 1200), (1178, 1179, 1199, 1198), (1189, 1190, 1210, 1209), (1176, 1177, 1197, 1196), (1187, 1188, 1208, 1207), (1198, 1199, 1219, 1218), (1209, 1210, 1230, 1229), (1196, 1197, 1217, 1216), (1207, 1208, 1228, 1227), (1205, 1206, 1226, 1225), (1214, 1195, 1215, 1234), (1203, 1204, 1224, 1223), (1212, 1213, 1233, 1232), (1201, 1202, 1222, 1221), (1199, 1200, 1220, 1219), (1210, 1211, 1231, 1230), (1197, 1198, 1218, 1217), (1208, 1209, 1229, 1228), (1195, 1196, 1216, 1215), (1206, 1207, 1227, 1226), (1204, 1205, 1225, 1224), (1213, 1214, 1234, 1233), (1202, 1203, 1223, 1222), (1211, 1212, 1232, 1231), (1200, 1201, 1221, 1220), (1233, 1234, 1254, 1253), (1222, 1223, 1243, 1242), (1231, 1232, 1252, 1251), (1220, 1221, 1241, 1240), (1218, 1219, 1239, 1238), (1229, 1230, 1250, 1249), (1216, 1217, 1237, 1236), (1227, 1228, 1248, 1247), (1225, 1226, 1246, 1245), (1234, 1215, 1235, 1254), (1223, 1224, 1244, 1243), (1232, 1233, 1253, 1252), (1221, 1222, 1242, 1241), (1219, 1220, 1240, 1239), (1230, 1231, 1251, 1250), (1217, 1218, 1238, 1237), (1228, 1229, 1249, 1248), (1215, 1216, 1236, 1235), (1226, 1227, 1247, 1246), (1224, 1225, 1245, 1244), (1235, 1236, 1256, 1255), (1246, 1247, 1267, 1266), (1244, 1245, 1265, 1264), (1253, 1254, 1274, 1273), (1242, 1243, 1263, 1262), (1251, 1252, 1272, 1271), (1240, 1241, 1261, 1260), (1238, 1239, 1259, 1258), (1249, 1250, 1270, 1269), (1236, 1237, 1257, 1256), (1247, 1248, 1268, 1267), (1245, 1246, 1266, 1265), (1254, 1235, 1255, 1274), (1243, 1244, 1264, 1263), (1252, 1253, 1273, 1272), (1241, 1242, 1262, 1261), (1239, 1240, 1260, 1259), (1250, 1251, 1271, 1270), (1237, 1238, 1258, 1257), (1248, 1249, 1269, 1268), (1011, 1010, 1290, 1291), (1260, 1261, 1301, 1300), (1001, 1000, 1280, 1281), (1267, 1268, 1308, 1307), (1274, 1255, 1295, 1314), (1257, 1258, 1298, 1297), (1008, 1007, 1287, 1288), (998, 997, 1277, 1278), (995, 1014, 1294, 1275), (1264, 1265, 1305, 1304), (1271, 1272, 1312, 1311), (1005, 1004, 1284, 1285), (1012, 1011, 1291, 1292), (1261, 1262, 1302, 1301), (1268, 1269, 1309, 1308), (1002, 1001, 1281, 1282), (1009, 1008, 1288, 1289), (1258, 1259, 1299, 1298), (999, 998, 1278, 1279), (1265, 1266, 1306, 1305), (1272, 1273, 1313, 1312), (1255, 1256, 1296, 1295), (1006, 1005, 1285, 1286), (996, 995, 1275, 1276), (1013, 1012, 1292, 1293), (1262, 1263, 1303, 1302), (1269, 1270, 1310, 1309), (1003, 1002, 1282, 1283), (1010, 1009, 1289, 1290), (1259, 1260, 1300, 1299), (1266, 1267, 1307, 1306), (1000, 999, 1279, 1280), (1273, 1274, 1314, 1313), (1007, 1006, 1286, 1287), (1256, 1257, 1297, 1296), (1014, 1013, 1293, 1294), (1263, 1264, 1304, 1303), (997, 996, 1276, 1277), (1270, 1271, 1311, 1310), (1004, 1003, 1283, 1284), (1393, 1296, 1297, 1394), (1394, 1297, 1298, 1395), (1395, 1298, 1299, 1396), (1396, 1299, 1300, 1397), (1397, 1300, 1301, 1398), (1398, 1301, 1302, 1399), (1399, 1302, 1303, 1400), (1400, 1303, 1304, 1401), (1401, 1304, 1305, 1402), (1402, 1305, 1306, 1403), (1403, 1306, 1307, 1404), (1404, 1307, 1308, 1405), (1405, 1308, 1309, 1406), (1406, 1309, 1310, 1407), (1407, 1310, 1311, 1408), (1408, 1311, 1312, 1409), (1409, 1312, 1313, 1410), (1410, 1313, 1314, 1411), (1411, 1314, 1295, 1412), (1412, 1295, 1296, 1393), (1432, 1315, 1318, 1413), (1315, 1316, 1317, 1318), (1413, 1318, 1320, 1414), (1318, 1317, 1319, 1320), (1414, 1320, 1322, 1415), (1320, 1319, 1321, 1322), (1415, 1322, 1324, 1416), (1322, 1321, 1323, 1324), (1416, 1324, 1326, 1417), (1324, 1323, 1325, 1326), (1417, 1326, 1328, 1418), (1326, 1325, 1327, 1328), (1418, 1328, 1330, 1419), (1328, 1327, 1329, 1330), (1419, 1330, 1332, 1420), (1330, 1329, 1331, 1332), (1420, 1332, 1334, 1421), (1332, 1331, 1333, 1334), (1421, 1334, 1336, 1422), (1334, 1333, 1335, 1336), (1422, 1336, 1338, 1423), (1336, 1335, 1337, 1338), (1423, 1338, 1340, 1424), (1338, 1337, 1339, 1340), (1424, 1340, 1342, 1425), (1340, 1339, 1341, 1342), (1425, 1342, 1344, 1426), (1342, 1341, 1343, 1344), (1426, 1344, 1346, 1427), (1344, 1343, 1345, 1346), (1427, 1346, 1348, 1428), (1346, 1345, 1347, 1348), (1428, 1348, 1350, 1429), (1348, 1347, 1349, 1350), (1429, 1350, 1352, 1430), (1350, 1349, 1351, 1352), (1430, 1352, 1354, 1431), (1352, 1351, 1353, 1354), (1431, 1354, 1315, 1432), (1354, 1353, 1316, 1315), (1356, 1357, 1358, 1360), (1359, 1358, 1365, 1366), (1358, 1357, 1364, 1365), (1357, 1356, 1363, 1364), (1356, 1355, 1362, 1363), (1379, 1391, 1380, 1368), (1378, 1390, 1391, 1379), (1377, 1389, 1390, 1378), (1376, 1388, 1389, 1377), (1375, 1387, 1388, 1376), (1374, 1386, 1387, 1375), (1373, 1385, 1386, 1374), (1372, 1384, 1385, 1373), (1371, 1383, 1384, 1372), (1370, 1382, 1383, 1371), (1369, 1381, 1382, 1370), (1368, 1380, 1381, 1369), (1391, 1392, 1380), (1390, 1392, 1391), (1389, 1392, 1390), (1388, 1392, 1389), (1387, 1392, 1388), (1386, 1392, 1387), (1385, 1392, 1386), (1384, 1392, 1385), (1383, 1392, 1384), (1382, 1392, 1383), (1381, 1392, 1382), (1380, 1392, 1381), (1316, 1393, 1394, 1317), (1317, 1394, 1395, 1319), (1319, 1395, 1396, 1321), (1321, 1396, 1397, 1323), (1323, 1397, 1398, 1325), (1325, 1398, 1399, 1327), (1327, 1399, 1400, 1329), (1329, 1400, 1401, 1331), (1331, 1401, 1402, 1333), (1333, 1402, 1403, 1335), (1335, 1403, 1404, 1337), (1337, 1404, 1405, 1339), (1339, 1405, 1406, 1341), (1341, 1406, 1407, 1343), (1343, 1407, 1408, 1345), (1345, 1408, 1409, 1347), (1347, 1409, 1410, 1349), (1349, 1410, 1411, 1351), (1351, 1411, 1412, 1353), (1353, 1412, 1393, 1316), (1276, 1432, 1413, 1277), (1277, 1413, 1414, 1278), (1278, 1414, 1415, 1279), (1279, 1415, 1416, 1280), (1280, 1416, 1417, 1281), (1281, 1417, 1418, 1282), (1282, 1418, 1419, 1283), (1283, 1419, 1420, 1284), (1284, 1420, 1421, 1285), (1285, 1421, 1422, 1286), (1286, 1422, 1423, 1287), (1287, 1423, 1424, 1288), (1288, 1424, 1425, 1289), (1289, 1425, 1426, 1290), (1290, 1426, 1427, 1291), (1291, 1427, 1428, 1292), (1292, 1428, 1429, 1293), (1293, 1429, 1430, 1294), (1294, 1430, 1431, 1275), (1275, 1431, 1432, 1276), (1432, 1431, 1433), (1421, 1420, 1433), (1430, 1429, 1433), (1419, 1418, 1433), (1417, 1416, 1433), (1428, 1427, 1433), (1415, 1414, 1433), (1426, 1425, 1433), (1413, 1432, 1433), (1424, 1423, 1433), (1422, 1421, 1433), (1431, 1430, 1433), (1420, 1419, 1433), (1429, 1428, 1433), (1418, 1417, 1433), (1416, 1415, 1433), (1427, 1426, 1433), (1414, 1413, 1433), (1425, 1424, 1433), (1423, 1422, 1433), (1400, 1434, 1399), (1411, 1434, 1410), (1402, 1434, 1401), (1393, 1434, 1412), (1404, 1434, 1403), (1406, 1434, 1405), (1395, 1434, 1394), (1408, 1434, 1407), (1397, 1434, 1396), (1399, 1434, 1398), (1410, 1434, 1409), (1401, 1434, 1400), (1412, 1434, 1411), (1403, 1434, 1402), (1405, 1434, 1404), (1394, 1434, 1393), (1407, 1434, 1406), (1396, 1434, 1395), (1409, 1434, 1408), (1398, 1434, 1397), (1359, 1055, 1360, 1358), (1355, 1356, 1360, 1035), (1055, 1359, 1366, 1367), (1355, 1035, 1361, 1362)])
me_circle_001.polygons.foreach_set('use_smooth', [True] * 1495)
_k = set([(0, 1), (0, 11), (1, 2), (2, 3), (3, 4), (4, 5), (5, 6), (6, 7), (7, 8), (8, 9), (9, 10), (10, 11), (12, 13), (12, 23), (13, 14), (14, 15), (15, 16), (16, 17), (17, 18), (18, 19), (19, 20), (20, 21), (21, 22), (22, 23), (24, 25), (24, 35), (25, 26), (26, 27), (27, 28), (28, 29), (29, 30), (30, 31), (31, 32), (32, 33), (33, 34), (34, 35), (36, 37), (36, 47), (37, 38), (38, 39), (39, 40), (40, 41), (41, 42), (42, 43), (43, 44), (44, 45), (45, 46), (46, 47), (48, 49), (48, 67), (49, 50), (50, 51), (51, 52), (52, 53), (53, 54), (54, 55), (55, 56), (56, 57), (57, 58), (58, 59), (59, 60), (60, 61), (61, 62), (62, 63), (63, 64), (64, 65), (65, 66), (66, 67), (68, 69), (68, 87), (69, 70), (70, 71), (71, 72), (72, 73), (73, 74), (74, 75), (75, 76), (76, 77), (77, 78), (78, 79), (79, 80), (80, 81), (81, 82), (82, 83), (83, 84), (84, 85), (85, 86), (86, 87), (88, 89), (88, 107), (88, 109), (89, 90), (90, 91), (91, 92), (92, 93), (93, 94), (94, 95), (95, 96), (96, 97), (97, 98), (98, 99), (99, 100), (100, 101), (101, 102), (102, 103), (103, 104), (104, 105), (105, 106), (106, 107), (107, 128), (109, 110), (109, 128), (110, 111), (111, 112), (112, 113), (113, 114), (114, 115), (115, 116), (116, 117), (117, 118), (118, 119), (119, 120), (120, 121), (121, 122), (122, 123), (123, 124), (124, 125), (125, 126), (126, 127), (127, 128), (130, 131), (132, 133), (134, 135), (134, 136), (135, 137), (136, 137), (138, 139), (138, 157), (139, 140), (140, 141), (141, 142), (142, 143), (143, 144), (144, 145), (145, 146), (146, 147), (147, 148), (148, 149), (149, 150), (150, 151), (151, 152), (152, 153), (153, 154), (154, 155), (155, 156), (156, 157), (158, 159), (158, 177), (159, 160), (160, 161), (161, 162), (162, 163), (163, 164), (164, 165), (165, 166), (166, 167), (167, 168), (168, 169), (169, 170), (170, 171), (171, 172), (172, 173), (173, 174), (174, 175), (175, 176), (176, 177), (178, 179), (178, 197), (179, 180), (180, 181), (181, 182), (182, 183), (183, 184), (184, 185), (185, 186), (186, 187), (187, 188), (188, 189), (189, 190), (190, 191), (191, 192), (192, 193), (193, 194), (194, 195), (195, 196), (196, 197), (199, 200), (199, 218), (200, 201), (201, 202), (202, 203), (203, 204), (204, 205), (205, 206), (206, 207), (207, 208), (208, 209), (209, 210), (210, 211), (211, 212), (212, 213), (213, 214), (214, 215), (215, 216), (216, 217), (217, 218), (220, 221), (220, 222), (221, 223), (222, 223), (224, 225), (224, 226), (225, 227), (226, 227), (228, 232), (228, 240), (228, 243), (229, 233), (229, 241), (229, 242), (230, 234), (230, 241), (230, 242), (231, 235), (231, 240), (231, 243), (232, 236), (232, 239), (233, 237), (233, 238), (234, 237), (234, 238), (235, 236), (235, 239), (236, 240), (237, 241), (238, 242), (239, 243), (244, 248), (244, 256), (244, 259), (245, 249), (245, 257), (245, 258), (246, 250), (246, 257), (246, 258), (247, 251), (247, 256), (247, 259), (248, 252), (248, 255), (249, 253), (249, 254), (250, 253), (250, 254), (251, 252), (251, 255), (252, 256), (253, 257), (254, 258), (255, 259), (260, 261), (260, 265), (261, 262), (262, 263), (263, 264), (264, 265), (267, 275), (267, 282), (268, 276), (268, 283), (268, 344), (269, 270), (269, 277), (269, 340), (270, 278), (270, 338), (271, 279), (271, 284), (271, 343), (272, 280), (272, 285), (275, 286), (276, 287), (276, 345), (277, 278), (277, 341), (278, 339), (279, 288), (279, 342), (280, 289), (282, 283), (282, 286), (283, 287), (284, 285), (284, 288), (285, 289), (286, 287), (288, 289), (290, 312), (290, 324), (291, 312), (291, 321), (292, 316), (292, 327), (293, 294), (293, 316), (294, 314), (295, 314), (295, 328), (296, 308), (296, 318), (297, 308), (297, 324), (298, 313), (298, 325), (299, 313), (299, 320), (300, 317), (300, 326), (301, 302), (301, 317), (302, 315), (303, 315), (303, 329), (304, 309), (304, 319), (305, 309), (305, 325), (318, 328), (319, 329), (320, 326), (321, 327), (330, 332), (330, 336), (330, 344), (331, 333), (331, 334), (331, 343), (332, 337), (332, 345), (333, 335), (333, 342), (334, 335), (334, 338), (335, 339), (336, 337), (336, 340), (337, 341), (338, 339), (340, 341), (347, 355), (347, 362), (348, 356), (348, 363), (348, 424), (349, 350), (349, 357), (349, 420), (350, 358), (350, 418), (351, 359), (351, 364), (351, 423), (352, 360), (352, 365), (355, 366), (356, 367), (356, 425), (357, 358), (357, 421), (358, 419), (359, 368), (359, 422), (360, 369), (362, 363), (362, 366), (363, 367), (364, 365), (364, 368), (365, 369), (366, 367), (368, 369), (370, 392), (370, 404), (371, 392), (371, 401), (372, 396), (372, 407), (373, 374), (373, 396), (374, 394), (375, 394), (375, 408), (376, 388), (376, 398), (377, 388), (377, 404), (378, 393), (378, 405), (379, 393), (379, 400), (380, 397), (380, 406), (381, 382), (381, 397), (382, 395), (383, 395), (383, 409), (384, 389), (384, 399), (385, 389), (385, 405), (398, 408), (399, 409), (400, 406), (401, 407), (410, 412), (410, 416), (410, 424), (411, 413), (411, 414), (411, 423), (412, 417), (412, 425), (413, 415), (413, 422), (414, 415), (414, 418), (415, 419), (416, 417), (416, 420), (417, 421), (418, 419), (420, 421), (426, 427), (426, 431), (427, 428), (428, 429), (429, 430), (430, 431), (432, 433), (432, 450), (433, 434), (433, 451), (434, 452), (435, 436), (435, 453), (436, 437), (436, 454), (437, 455), (438, 439), (438, 444), (439, 440), (439, 445), (440, 446), (441, 442), (441, 447), (442, 443), (442, 448), (443, 449), (444, 445), (444, 449), (444, 456), (445, 446), (445, 457), (446, 447), (446, 458), (447, 448), (447, 459), (448, 449), (448, 460), (449, 461), (450, 451), (450, 455), (450, 462), (451, 452), (451, 463), (452, 453), (452, 464), (453, 454), (453, 465), (454, 455), (454, 466), (455, 467), (456, 457), (456, 461), (457, 458), (457, 460), (458, 459), (459, 460), (460, 461), (462, 463), (462, 467), (463, 464), (463, 466), (464, 465), (465, 466), (466, 467), (468, 469), (468, 483), (469, 470), (470, 471), (471, 472), (472, 473), (473, 474), (474, 475), (475, 476), (476, 477), (477, 478), (478, 479), (479, 480), (480, 481), (481, 482), (482, 483), (484, 485), (484, 499), (485, 486), (486, 487), (487, 488), (488, 489), (489, 490), (490, 491), (491, 492), (492, 493), (493, 494), (494, 495), (495, 496), (496, 497), (497, 498), (498, 499), (500, 501), (500, 515), (501, 502), (502, 503), (503, 504), (504, 505), (505, 506), (506, 507), (507, 508), (508, 509), (509, 510), (510, 511), (511, 512), (512, 513), (513, 514), (514, 515), (516, 517), (516, 531), (517, 518), (518, 519), (519, 520), (520, 521), (521, 522), (522, 523), (523, 524), (524, 525), (525, 526), (526, 527), (527, 528), (528, 529), (529, 530), (530, 531), (533, 534), (533, 548), (534, 535), (535, 536), (536, 537), (537, 538), (538, 539), (539, 540), (540, 541), (541, 542), (542, 543), (543, 544), (544, 545), (545, 546), (546, 547), (547, 548), (549, 550), (549, 564), (550, 551), (551, 552), (552, 553), (553, 554), (554, 555), (555, 556), (556, 557), (557, 558), (558, 559), (559, 560), (560, 561), (561, 562), (562, 563), (563, 564), (565, 566), (565, 580), (566, 567), (567, 568), (568, 569), (569, 570), (570, 571), (571, 572), (572, 573), (573, 574), (574, 575), (575, 576), (576, 577), (577, 578), (578, 579), (579, 580), (581, 582), (581, 596), (582, 583), (583, 584), (584, 585), (585, 586), (586, 587), (587, 588), (588, 589), (589, 590), (590, 591), (591, 592), (592, 593), (593, 594), (594, 595), (595, 596), (597, 599), (597, 613), (599, 600), (600, 601), (601, 602), (602, 603), (603, 604), (604, 605), (605, 606), (606, 607), (607, 608), (608, 609), (609, 610), (610, 611), (611, 612), (612, 613), (614, 615), (614, 629), (615, 616), (616, 617), (617, 618), (618, 619), (619, 620), (620, 621), (621, 622), (622, 623), (623, 624), (624, 625), (625, 626), (626, 627), (627, 628), (628, 629), (630, 631), (630, 645), (631, 632), (632, 633), (633, 634), (634, 635), (635, 636), (636, 637), (637, 638), (638, 639), (639, 640), (640, 641), (641, 642), (642, 643), (643, 644), (644, 645), (646, 647), (646, 661), (647, 648), (648, 649), (649, 650), (650, 651), (651, 652), (652, 653), (653, 654), (654, 655), (655, 656), (656, 657), (657, 658), (658, 659), (659, 660), (660, 661), (663, 664), (663, 682), (664, 665), (665, 666), (666, 667), (667, 668), (668, 669), (669, 670), (670, 671), (671, 672), (672, 673), (673, 674), (674, 675), (675, 676), (676, 677), (677, 678), (678, 679), (679, 680), (680, 681), (681, 682), (683, 684), (683, 702), (684, 685), (685, 686), (686, 687), (687, 688), (688, 689), (689, 690), (690, 691), (691, 692), (692, 693), (693, 694), (694, 695), (695, 696), (696, 697), (697, 698), (698, 699), (699, 700), (700, 701), (701, 702), (703, 704), (703, 722), (704, 705), (705, 706), (706, 707), (707, 708), (708, 709), (709, 710), (710, 711), (711, 712), (712, 713), (713, 714), (714, 715), (715, 716), (716, 717), (717, 718), (718, 719), (719, 720), (720, 721), (721, 722), (723, 724), (723, 742), (724, 725), (725, 726), (726, 727), (727, 728), (728, 729), (729, 730), (730, 731), (731, 732), (732, 733), (733, 734), (734, 735), (735, 736), (736, 737), (737, 738), (738, 739), (739, 740), (740, 741), (741, 742), (743, 744), (743, 762), (744, 745), (745, 746), (746, 747), (747, 748), (748, 749), (749, 750), (750, 751), (751, 752), (752, 753), (753, 754), (754, 755), (755, 756), (756, 757), (757, 758), (758, 759), (759, 760), (760, 761), (761, 762), (763, 764), (763, 782), (764, 765), (765, 766), (766, 767), (767, 768), (768, 769), (769, 770), (770, 771), (771, 772), (772, 773), (773, 774), (774, 775), (775, 776), (776, 777), (777, 778), (778, 779), (779, 780), (780, 781), (781, 782), (785, 787), (785, 797), (787, 814), (797, 798), (798, 799), (799, 800), (800, 801), (801, 802), (802, 803), (803, 804), (804, 805), (805, 806), (806, 807), (807, 808), (808, 809), (809, 810), (810, 811), (811, 812), (812, 813), (813, 814), (815, 816), (815, 834), (816, 817), (817, 818), (818, 819), (819, 820), (820, 821), (821, 822), (822, 823), (823, 824), (824, 825), (825, 826), (826, 827), (827, 828), (828, 829), (829, 830), (830, 831), (831, 832), (832, 833), (833, 834), (835, 836), (835, 854), (836, 837), (837, 838), (838, 839), (839, 840), (840, 841), (841, 842), (842, 843), (843, 844), (844, 845), (845, 846), (846, 847), (847, 848), (848, 849), (849, 850), (850, 851), (851, 852), (852, 853), (853, 854), (855, 856), (855, 874), (856, 857), (857, 858), (858, 859), (859, 860), (860, 861), (861, 862), (862, 863), (863, 864), (864, 865), (865, 866), (866, 867), (867, 868), (868, 869), (869, 870), (870, 871), (871, 872), (872, 873), (873, 874), (875, 876), (875, 894), (876, 877), (877, 878), (878, 879), (879, 880), (880, 881), (881, 882), (882, 883), (883, 884), (884, 885), (885, 886), (886, 887), (887, 888), (888, 889), (889, 890), (890, 891), (891, 892), (892, 893), (893, 894), (895, 896), (895, 914), (896, 897), (897, 898), (898, 899), (899, 900), (900, 901), (901, 902), (902, 903), (903, 904), (904, 905), (905, 906), (906, 907), (907, 908), (908, 909), (909, 910), (910, 911), (911, 912), (912, 913), (913, 914), (915, 916), (915, 934), (916, 917), (917, 918), (918, 919), (919, 920), (920, 921), (921, 922), (922, 923), (923, 924), (924, 925), (925, 926), (926, 927), (927, 928), (928, 929), (929, 930), (930, 931), (931, 932), (932, 933), (933, 934), (935, 936), (935, 954), (936, 937), (937, 938), (938, 939), (939, 940), (940, 941), (941, 942), (942, 943), (943, 944), (944, 945), (945, 946), (946, 947), (947, 948), (948, 949), (949, 950), (950, 951), (951, 952), (952, 953), (953, 954), (955, 956), (955, 974), (956, 957), (957, 958), (958, 959), (959, 960), (960, 961), (961, 962), (962, 963), (963, 964), (964, 965), (965, 966), (966, 967), (967, 968), (968, 969), (969, 970), (970, 971), (971, 972), (972, 973), (973, 974), (975, 976), (975, 994), (976, 977), (977, 978), (978, 979), (979, 980), (980, 981), (981, 982), (982, 983), (983, 984), (984, 985), (985, 986), (986, 987), (987, 988), (988, 989), (989, 990), (990, 991), (991, 992), (992, 993), (993, 994), (995, 996), (995, 1014), (996, 997), (997, 998), (998, 999), (999, 1000), (1000, 1001), (1001, 1002), (1002, 1003), (1003, 1004), (1004, 1005), (1005, 1006), (1006, 1007), (1007, 1008), (1008, 1009), (1009, 1010), (1010, 1011), (1011, 1012), (1012, 1013), (1013, 1014), (1015, 1016), (1015, 1034), (1016, 1017), (1017, 1018), (1018, 1019), (1019, 1020), (1020, 1021), (1021, 1022), (1022, 1023), (1023, 1024), (1024, 1025), (1025, 1026), (1026, 1027), (1027, 1028), (1028, 1029), (1029, 1030), (1030, 1031), (1031, 1032), (1032, 1033), (1033, 1034), (1035, 1036), (1035, 1054), (1035, 1055), (1035, 1355), (1035, 1360), (1036, 1037), (1037, 1038), (1038, 1039), (1039, 1040), (1040, 1041), (1041, 1042), (1042, 1043), (1043, 1044), (1044, 1045), (1045, 1046), (1046, 1047), (1047, 1048), (1048, 1049), (1049, 1050), (1050, 1051), (1051, 1052), (1052, 1053), (1053, 1054), (1055, 1056), (1055, 1074), (1055, 1359), (1055, 1360), (1056, 1057), (1057, 1058), (1058, 1059), (1059, 1060), (1060, 1061), (1061, 1062), (1062, 1063), (1063, 1064), (1064, 1065), (1065, 1066), (1066, 1067), (1067, 1068), (1068, 1069), (1069, 1070), (1070, 1071), (1071, 1072), (1072, 1073), (1073, 1074), (1075, 1076), (1075, 1094), (1076, 1077), (1077, 1078), (1078, 1079), (1079, 1080), (1080, 1081), (1081, 1082), (1082, 1083), (1083, 1084), (1084, 1085), (1085, 1086), (1086, 1087), (1087, 1088), (1088, 1089), (1089, 1090), (1090, 1091), (1091, 1092), (1092, 1093), (1093, 1094), (1095, 1096), (1095, 1114), (1096, 1097), (1097, 1098), (1098, 1099), (1099, 1100), (1100, 1101), (1101, 1102), (1102, 1103), (1103, 1104), (1104, 1105), (1105, 1106), (1106, 1107), (1107, 1108), (1108, 1109), (1109, 1110), (1110, 1111), (1111, 1112), (1112, 1113), (1113, 1114), (1115, 1116), (1115, 1134), (1116, 1117), (1117, 1118), (1118, 1119), (1119, 1120), (1120, 1121), (1121, 1122), (1122, 1123), (1123, 1124), (1124, 1125), (1125, 1126), (1126, 1127), (1127, 1128), (1128, 1129), (1129, 1130), (1130, 1131), (1131, 1132), (1132, 1133), (1133, 1134), (1135, 1136), (1135, 1154), (1136, 1137), (1137, 1138), (1138, 1139), (1139, 1140), (1140, 1141), (1141, 1142), (1142, 1143), (1143, 1144), (1144, 1145), (1145, 1146), (1146, 1147), (1147, 1148), (1148, 1149), (1149, 1150), (1150, 1151), (1151, 1152), (1152, 1153), (1153, 1154), (1155, 1156), (1155, 1174), (1156, 1157), (1157, 1158), (1158, 1159), (1159, 1160), (1160, 1161), (1161, 1162), (1162, 1163), (1163, 1164), (1164, 1165), (1165, 1166), (1166, 1167), (1167, 1168), (1168, 1169), (1169, 1170), (1170, 1171), (1171, 1172), (1172, 1173), (1173, 1174), (1175, 1176), (1175, 1194), (1176, 1177), (1177, 1178), (1178, 1179), (1179, 1180), (1180, 1181), (1181, 1182), (1182, 1183), (1183, 1184), (1184, 1185), (1185, 1186), (1186, 1187), (1187, 1188), (1188, 1189), (1189, 1190), (1190, 1191), (1191, 1192), (1192, 1193), (1193, 1194), (1195, 1196), (1195, 1214), (1196, 1197), (1197, 1198), (1198, 1199), (1199, 1200), (1200, 1201), (1201, 1202), (1202, 1203), (1203, 1204), (1204, 1205), (1205, 1206), (1206, 1207), (1207, 1208), (1208, 1209), (1209, 1210), (1210, 1211), (1211, 1212), (1212, 1213), (1213, 1214), (1215, 1216), (1215, 1234), (1216, 1217), (1217, 1218), (1218, 1219), (1219, 1220), (1220, 1221), (1221, 1222), (1222, 1223), (1223, 1224), (1224, 1225), (1225, 1226), (1226, 1227), (1227, 1228), (1228, 1229), (1229, 1230), (1230, 1231), (1231, 1232), (1232, 1233), (1233, 1234), (1235, 1236), (1235, 1254), (1236, 1237), (1237, 1238), (1238, 1239), (1239, 1240), (1240, 1241), (1241, 1242), (1242, 1243), (1243, 1244), (1244, 1245), (1245, 1246), (1246, 1247), (1247, 1248), (1248, 1249), (1249, 1250), (1250, 1251), (1251, 1252), (1252, 1253), (1253, 1254), (1255, 1256), (1255, 1274), (1256, 1257), (1257, 1258), (1258, 1259), (1259, 1260), (1260, 1261), (1261, 1262), (1262, 1263), (1263, 1264), (1264, 1265), (1265, 1266), (1266, 1267), (1267, 1268), (1268, 1269), (1269, 1270), (1270, 1271), (1271, 1272), (1272, 1273), (1273, 1274), (1315, 1318), (1315, 1354), (1316, 1317), (1316, 1353), (1317, 1319), (1318, 1320), (1319, 1321), (1320, 1322), (1321, 1323), (1322, 1324), (1323, 1325), (1324, 1326), (1325, 1327), (1326, 1328), (1327, 1329), (1328, 1330), (1329, 1331), (1330, 1332), (1331, 1333), (1332, 1334), (1333, 1335), (1334, 1336), (1335, 1337), (1336, 1338), (1337, 1339), (1338, 1340), (1339, 1341), (1340, 1342), (1341, 1343), (1342, 1344), (1343, 1345), (1344, 1346), (1345, 1347), (1346, 1348), (1347, 1349), (1348, 1350), (1349, 1351), (1350, 1352), (1351, 1353), (1352, 1354), (1355, 1356), (1356, 1357), (1357, 1358), (1358, 1359), (1380, 1381), (1380, 1391), (1381, 1382), (1382, 1383), (1383, 1384), (1384, 1385), (1385, 1386), (1386, 1387), (1387, 1388), (1388, 1389), (1389, 1390), (1390, 1391), (1393, 1394), (1393, 1412), (1393, 1434), (1394, 1395), (1394, 1434), (1395, 1396), (1395, 1434), (1396, 1397), (1396, 1434), (1397, 1398), (1397, 1434), (1398, 1399), (1398, 1434), (1399, 1400), (1399, 1434), (1400, 1401), (1400, 1434), (1401, 1402), (1401, 1434), (1402, 1403), (1402, 1434), (1403, 1404), (1403, 1434), (1404, 1405), (1404, 1434), (1405, 1406), (1405, 1434), (1406, 1407), (1406, 1434), (1407, 1408), (1407, 1434), (1408, 1409), (1408, 1434), (1409, 1410), (1409, 1434), (1410, 1411), (1410, 1434), (1411, 1412), (1411, 1434), (1412, 1434), (1413, 1414), (1413, 1432), (1413, 1433), (1414, 1415), (1414, 1433), (1415, 1416), (1415, 1433), (1416, 1417), (1416, 1433), (1417, 1418), (1417, 1433), (1418, 1419), (1418, 1433), (1419, 1420), (1419, 1433), (1420, 1421), (1420, 1433), (1421, 1422), (1421, 1433), (1422, 1423), (1422, 1433), (1423, 1424), (1423, 1433), (1424, 1425), (1424, 1433), (1425, 1426), (1425, 1433), (1426, 1427), (1426, 1433), (1427, 1428), (1427, 1433), (1428, 1429), (1428, 1433), (1429, 1430), (1429, 1433), (1430, 1431), (1430, 1433), (1431, 1432), (1431, 1433), (1432, 1433)])
me_circle_001.attributes.new('sharp_edge', 'BOOLEAN', 'EDGE').data.foreach_set('value', [ (min(e.vertices), max(e.vertices)) in _k for e in me_circle_001.edges])
me_circle_001.use_remesh_preserve_volume = False
me_circle_001.use_remesh_preserve_attributes = False
me_circle_001.use_mirror_vertex_groups = False
me_circle_001.update()

# ---- objects
ob_circle_001 = bpy.data.objects.new('Circle.001', me_circle_001)

# ---- transforms, parenting, visibility, modifiers, constraints
ob_circle_001.location = (0.0002829, -0.2242, 0.1619)
ob_circle_001.rotation_euler = (1.571, -0.0, 1.571)
ob_circle_001.scale = (0.5509, 0.5509, 0.5509)
ob_circle_001.lineart.crease_threshold = 0.0
_m = ob_circle_001.modifiers.new('EdgeSplit', 'EDGE_SPLIT')
_m.use_edge_angle = False

# ---- collection membership
col_collection_1.objects.link(ob_circle_001)

# ---- scene / render settings (as saved in the file)
scene.frame_start = 1; scene.frame_end = 250; scene.frame_set(1)
scene.render.engine = 'BLENDER_EEVEE_NEXT'
scene.render.image_settings.compression = 90
scene.render.resolution_percentage = 50
scene.render.dither_intensity = 0.0
scene.cycles.use_denoising = False
scene.cycles.samples = 10
scene.cycles.sampling_pattern = 'TABULATED_SOBOL'
scene.cycles.light_sampling_threshold = 0.0
scene.cycles.use_adaptive_sampling = False
scene.cycles.use_light_tree = False
scene.cycles.blur_glossy = 0.0
scene.cycles.volume_bounces = 1
scene.cycles.pixel_filter_type = 'GAUSSIAN'
scene.cycles.sample_clamp_indirect = 0.0
scene.view_settings.view_transform = 'Standard'
bpy.context.view_layer.update()

# ---- added for rendering (the .blend has no active camera and no usable light): camera, sun
cam_auto = bpy.data.cameras.new('AutoCamera')
cam_auto.lens = 50.0
cam_auto.sensor_width = 36.0
cam_auto.clip_end = 1000.0
ob_auto_camera = bpy.data.objects.new('AutoCamera', cam_auto)
scene.collection.objects.link(ob_auto_camera)
ob_auto_camera.location = (0.296204, -0.337452, 0.405432)
ob_auto_camera.rotation_euler = (1.09748, -7.21219e-08, 0.694738)
scene.camera = ob_auto_camera
light_auto_sun = bpy.data.lights.new('AutoSun', 'SUN')
light_auto_sun.energy = 3.0
light_auto_sun.angle = 0.0523599
ob_auto_sun = bpy.data.objects.new('AutoSun', light_auto_sun)
scene.collection.objects.link(ob_auto_sun)
ob_auto_sun.rotation_euler = (0.872665, 0.174533, 0.523599)
bpy.context.view_layer.update()
